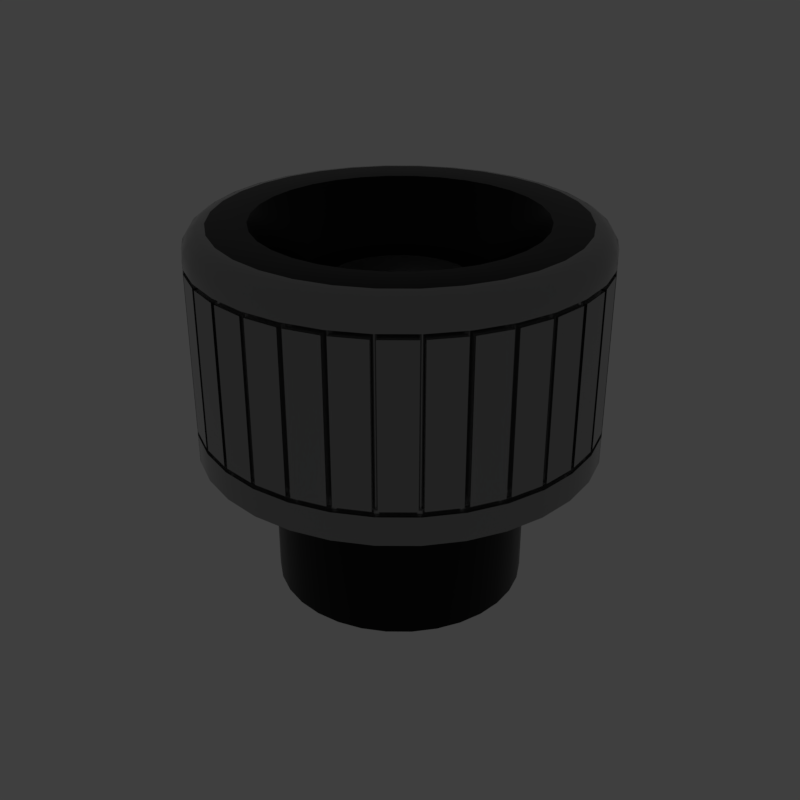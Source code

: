 # Source: knotched_circle.blend  (saved by Blender 2.79.6; exported with 4.5.12 LTS)
import bpy
from mathutils import Matrix  # noqa: F401  (used for matrix-valued properties, if any)

bpy.ops.wm.read_factory_settings(use_empty=True)
scene = bpy.context.scene
scene.name = 'main'

# ---- collections
col_collection_1 = bpy.data.collections.new('Collection 1'); scene.collection.children.link(col_collection_1)

# ---- materials (node trees are filled in below, after node groups)
mat_prox_alum_027 = bpy.data.materials.new('prox_alum.027')
mat_prox_alum_027.alpha_threshold = 0.0
mat_prox_alum_027.diffuse_color = (0.1933, 0.1933, 0.1933, 1.0)
mat_prox_alum_027.roughness = 0.5
mat_prox_kevlar_027 = bpy.data.materials.new('prox_kevlar.027')
mat_prox_kevlar_027.alpha_threshold = 0.0
mat_prox_kevlar_027.diffuse_color = (0.03737, 0.03737, 0.03737, 1.0)
mat_prox_kevlar_027.roughness = 0.5
mat_prox_easy_spec_027 = bpy.data.materials.new('prox_easy_spec.027')
mat_prox_easy_spec_027.alpha_threshold = 0.0
mat_prox_easy_spec_027.diffuse_color = (0.2791, 0.2791, 0.2791, 1.0)
mat_prox_easy_spec_027.roughness = 0.5
mat_prox_soap_025 = bpy.data.materials.new('prox_soap.025')
mat_prox_soap_025.alpha_threshold = 0.0
mat_prox_soap_025.diffuse_color = (0.8, 0.5447, 0.3018, 1.0)
mat_prox_soap_025.roughness = 0.5
mat_prox_emission_025 = bpy.data.materials.new('prox_emission.025')
mat_prox_emission_025.alpha_threshold = 0.0
mat_prox_emission_025.diffuse_color = (0.3973, 0.7023, 0.9681, 1.0)
mat_prox_emission_025.roughness = 0.5

# ---- node groups
ng_auto_smooth = bpy.data.node_groups.new('Auto Smooth', 'GeometryNodeTree')
_s = ng_auto_smooth.interface.new_socket(name='Geometry', in_out='OUTPUT', socket_type='NodeSocketGeometry')
_s = ng_auto_smooth.interface.new_socket(name='Geometry', in_out='INPUT', socket_type='NodeSocketGeometry')
_s = ng_auto_smooth.interface.new_socket(name='Angle', in_out='INPUT', socket_type='NodeSocketFloat')
_s.subtype = 'ANGLE'
_s.min_value = 0.0
_s.max_value = 3.142
ng_auto_smooth.is_modifier = True
_N = ng_auto_smooth.nodes; _L = ng_auto_smooth.links
n0 = _N.new('NodeGroupOutput'); n0.name = 'Group Output'; n0.location = (480, -100)
n1 = _N.new('NodeGroupInput'); n1.name = 'Group Input'; n1.location = (-420, -300)
n2 = _N.new('NodeGroupInput'); n2.name = 'Group Input.001'; n2.location = (-60, -100)
n3 = _N.new('GeometryNodeSetShadeSmooth'); n3.name = 'Set Shade Smooth'; n3.location = (120, -100)
n3.domain = 'EDGE'
n4 = _N.new('GeometryNodeSetShadeSmooth'); n4.name = 'Set Shade Smooth.001'; n4.location = (300, -100)
n5 = _N.new('GeometryNodeInputMeshEdgeAngle'); n5.name = 'Edge Angle'; n5.location = (-420, -220)
n6 = _N.new('GeometryNodeInputEdgeSmooth'); n6.name = 'Is Edge Smooth'; n6.location = (-60, -160)
n7 = _N.new('GeometryNodeInputShadeSmooth'); n7.name = 'Is Face Smooth'; n7.location = (-240, -340)
n8 = _N.new('FunctionNodeBooleanMath'); n8.name = 'Boolean Math'; n8.location = (-60, -220)
n9 = _N.new('FunctionNodeCompare'); n9.name = 'Compare'; n9.location = (-240, -180)
n9.operation = 'LESS_EQUAL'
_L.new(n5.outputs[0], n9.inputs[0])
_L.new(n4.outputs[0], n0.inputs[0])
_L.new(n1.outputs[1], n9.inputs[1])
_L.new(n9.outputs[0], n8.inputs[0])
_L.new(n7.outputs[0], n8.inputs[1])
_L.new(n2.outputs[0], n3.inputs[0])
_L.new(n6.outputs[0], n3.inputs[1])
_L.new(n3.outputs[0], n4.inputs[0])
_L.new(n8.outputs[0], n3.inputs[2])
n0.is_active_output = True

# ---- material node trees
mat_prox_alum_027.use_nodes = True; mat_prox_alum_027.node_tree.nodes.clear()
_N = mat_prox_alum_027.node_tree.nodes; _L = mat_prox_alum_027.node_tree.links
n0 = _N.new('ShaderNodeOutputMaterial'); n0.name = 'Material Output'; n0.location = (300, 300)
n1 = _N.new('ShaderNodeBsdfPrincipled'); n1.name = 'Principled BSDF'; n1.location = (10, 300)
n1.width = 150
n1.subsurface_method = 'BURLEY'
n1.inputs[0].default_value = (0.3217, 0.3217, 0.3217, 1.0)
n1.inputs[1].default_value = 1.0
n1.inputs[2].default_value = 0.1633
n1.inputs[3].default_value = 1.45
n1.inputs[9].default_value = (1.0, 1.0, 1.0)
n1.inputs[13].default_value = 0.119
n1.inputs[15].default_value = 0.7959
n1.inputs[16].default_value = 0.8299
n1.inputs[24].default_value = 0.1605
_L.new(n1.outputs[0], n0.inputs[0])
n0.is_active_output = True
mat_prox_kevlar_027.use_nodes = True; mat_prox_kevlar_027.node_tree.nodes.clear()
_N = mat_prox_kevlar_027.node_tree.nodes; _L = mat_prox_kevlar_027.node_tree.links
n0 = _N.new('ShaderNodeOutputMaterial'); n0.name = 'Material Output'; n0.location = (300, 300)
n1 = _N.new('ShaderNodeBsdfPrincipled'); n1.name = 'Principled BSDF'; n1.location = (10, 300)
n1.width = 150
n1.subsurface_method = 'BURLEY'
n1.inputs[0].default_value = (0.0, 0.0, 0.0, 1.0)
n1.inputs[2].default_value = 0.3401
n1.inputs[3].default_value = 1.45
n1.inputs[9].default_value = (1.0, 1.0, 1.0)
n1.inputs[13].default_value = 0.2143
_L.new(n1.outputs[0], n0.inputs[0])
n0.is_active_output = True
mat_prox_easy_spec_027.use_nodes = True; mat_prox_easy_spec_027.node_tree.nodes.clear()
_N = mat_prox_easy_spec_027.node_tree.nodes; _L = mat_prox_easy_spec_027.node_tree.links
n0 = _N.new('ShaderNodeOutputMaterial'); n0.name = 'Material Output'; n0.location = (300, 300)
n1 = _N.new('ShaderNodeBsdfPrincipled'); n1.name = 'Principled BSDF'; n1.location = (10, 300)
n1.width = 150
n1.subsurface_method = 'BURLEY'
n1.inputs[0].default_value = (0.1372, 0.1372, 0.1372, 1.0)
n1.inputs[2].default_value = 0.2245
n1.inputs[3].default_value = 1.45
n1.inputs[9].default_value = (1.0, 1.0, 1.0)
n1.inputs[13].default_value = 0.09864
n1.inputs[19].default_value = 0.25
_L.new(n1.outputs[0], n0.inputs[0])
n0.is_active_output = True
mat_prox_soap_025.use_nodes = True; mat_prox_soap_025.node_tree.nodes.clear()
_N = mat_prox_soap_025.node_tree.nodes; _L = mat_prox_soap_025.node_tree.links
n0 = _N.new('ShaderNodeOutputMaterial'); n0.name = 'Material Output'; n0.location = (300, 300)
n1 = _N.new('ShaderNodeLayerWeight'); n1.name = 'Layer Weight'; n1.location = (-554, 262)
n2 = _N.new('ShaderNodeValToRGB'); n2.name = 'ColorRamp'; n2.location = (-400, 254)
n2.color_ramp.interpolation = 'B_SPLINE'
while len(n2.color_ramp.elements) > 1: n2.color_ramp.elements.remove(n2.color_ramp.elements[-1])
n2.color_ramp.elements[0].position = 0.0; n2.color_ramp.elements[0].color = (1.0, 0.0, 0.2363, 1.0)
_e = n2.color_ramp.elements.new(0.1477); _e.color = (0.0, 0.1135, 0.6103, 1.0)
_e = n2.color_ramp.elements.new(0.2773); _e.color = (0.2081, 0.332, 0.6265, 1.0)
_e = n2.color_ramp.elements.new(0.5); _e.color = (0.5089, 0.1741, 0.6181, 1.0)
_e = n2.color_ramp.elements.new(0.6818); _e.color = (0.7544, 0.04821, 0.0, 1.0)
_e = n2.color_ramp.elements.new(0.8511); _e.color = (0.336, 0.5043, 0.1917, 1.0)
_e = n2.color_ramp.elements.new(1.0); _e.color = (0.01772, 0.3483, 1.0, 1.0)
n3 = _N.new('ShaderNodeMix'); n3.name = 'Mix'; n3.location = (-80, 218)
n3.data_type = 'RGBA'
n3.inputs[0].default_value = 0.7909
n4 = _N.new('ShaderNodeBsdfPrincipled'); n4.name = 'Principled BSDF.001'; n4.location = (140, 300)
n4.width = 150
n4.subsurface_method = 'BURLEY'
n4.inputs[2].default_value = 0.0
n4.inputs[3].default_value = 1.45
n4.inputs[9].default_value = (1.0, 1.0, 1.0)
n4.inputs[18].default_value = 1.0
n4.inputs[19].default_value = 0.25
_L.new(n1.outputs[1], n2.inputs[0])
_L.new(n2.outputs[0], n3.inputs[6])
_L.new(n3.outputs[2], n4.inputs[0])
_L.new(n4.outputs[0], n0.inputs[0])
n0.is_active_output = True
mat_prox_emission_025.use_nodes = True; mat_prox_emission_025.node_tree.nodes.clear()
_N = mat_prox_emission_025.node_tree.nodes; _L = mat_prox_emission_025.node_tree.links
n0 = _N.new('ShaderNodeOutputMaterial'); n0.name = 'Material Output'; n0.location = (446, 300)
n1 = _N.new('ShaderNodeEmission'); n1.name = 'Emission'; n1.location = (156, 300)
n1.inputs[1].default_value = 4.0
n2 = _N.new('ShaderNodeLayerWeight'); n2.name = 'Layer Weight'; n2.location = (-631, 360)
n3 = _N.new('ShaderNodeValToRGB'); n3.name = 'ColorRamp'; n3.location = (-450, 370)
n3.color_ramp.interpolation = 'B_SPLINE'
while len(n3.color_ramp.elements) > 1: n3.color_ramp.elements.remove(n3.color_ramp.elements[-1])
n3.color_ramp.elements[0].position = 0.1864; n3.color_ramp.elements[0].color = (1.0, 0.02556, 0.0, 1.0)
_e = n3.color_ramp.elements.new(0.8045); _e.color = (1.0, 0.2244, 0.007333, 1.0)
_e = n3.color_ramp.elements.new(0.9909); _e.color = (1.0, 1.0, 1.0, 1.0)
n4 = _N.new('ShaderNodeMix'); n4.name = 'Mix'; n4.location = (-92, 333)
n4.data_type = 'RGBA'
n4.blend_type = 'COLOR'
n4.inputs[0].default_value = 0.8273
_L.new(n2.outputs[1], n3.inputs[0])
_L.new(n1.outputs[0], n0.inputs[0])
_L.new(n4.outputs[2], n1.inputs[0])
_L.new(n3.outputs[0], n4.inputs[7])
n0.is_active_output = True

# ---- world
world_world = bpy.data.worlds.new('World'); scene.world = world_world
world_world.use_nodes = True; world_world.node_tree.nodes.clear()
_N = world_world.node_tree.nodes; _L = world_world.node_tree.links
n0 = _N.new('ShaderNodeOutputWorld'); n0.name = 'World Output'; n0.location = (300, 300)
n1 = _N.new('ShaderNodeBackground'); n1.name = 'Background'; n1.location = (10, 300)
n1.inputs[0].default_value = (0.05, 0.05, 0.05, 1.0)
_L.new(n1.outputs[0], n0.inputs[0])
n0.is_active_output = True
world_world.use_sun_shadow = False
world_world.sun_shadow_jitter_overblur = 0.0

# ---- meshes
me_knotched_circle = bpy.data.meshes.new('knotched_circle')
me_knotched_circle.from_pydata([(0.0, 0.327, 0.0), (-0.0638, 0.3207, 0.0), (-0.1251, 0.3021, 0.0), (-0.1817, 0.2719, 0.0), (-0.2312, 0.2312, 0.0), (-0.2719, 0.1817, 0.0), (-0.3021, 0.1251, 0.0), (-0.3207, 0.0638, 0.0), (-0.327, 2.469e-08, 0.0), (-0.3207, -0.0638, 0.0), (-0.3021, -0.1251, 0.0), (-0.2719, -0.1817, 0.0), (-0.2312, -0.2312, 0.0), (-0.1817, -0.2719, 0.0), (-0.1251, -0.3021, 0.0), (-0.0638, -0.3207, 0.0), (1.066e-07, -0.327, 0.0), (0.0638, -0.3207, 0.0), (0.1251, -0.3021, 0.0), (0.1817, -0.2719, 0.0), (0.2312, -0.2312, 0.0), (0.2719, -0.1817, 0.0), (0.3021, -0.1251, 0.0), (0.3207, -0.0638, 0.0), (0.327, 3.158e-07, 0.0), (0.3207, 0.0638, 0.0), (0.3021, 0.1251, 0.0), (0.2719, 0.1817, 0.0), (0.2312, 0.2312, 0.0), (0.1817, 0.2719, 0.0), (0.1251, 0.3021, 0.0), (0.0638, 0.3207, 0.0), (-1.174e-08, 0.2281, 0.3663), (-0.04451, 0.2237, 0.3663), (-0.0873, 0.2108, 0.3663), (-0.1267, 0.1897, 0.3663), (-0.1613, 0.1613, 0.3663), (-0.1897, 0.1267, 0.3663), (-0.2108, 0.0873, 0.3663), (-0.2237, 0.04451, 0.3663), (-0.2281, 4.54e-08, 0.3663), (-0.2237, -0.04451, 0.3663), (-0.2108, -0.0873, 0.3663), (-0.1897, -0.1267, 0.3663), (-0.1613, -0.1613, 0.3663), (-0.1267, -0.1897, 0.3663), (-0.0873, -0.2108, 0.3663), (-0.04451, -0.2237, 0.3663), (6.259e-08, -0.2281, 0.3663), (0.04451, -0.2237, 0.3663), (0.0873, -0.2108, 0.3663), (0.1267, -0.1897, 0.3663), (0.1613, -0.1613, 0.3663), (0.1897, -0.1267, 0.3663), (0.2108, -0.0873, 0.3663), (0.2237, -0.04451, 0.3663), (0.2281, 2.485e-07, 0.3663), (0.2237, 0.04451, 0.3663), (0.2108, 0.0873, 0.3663), (0.1897, 0.1267, 0.3663), (0.1613, 0.1613, 0.3663), (0.1267, 0.1897, 0.3663), (0.0873, 0.2108, 0.3663), (0.04451, 0.2237, 0.3663), (-1.424e-08, 0.2071, 0.0), (-0.0404, 0.2031, 0.0), (-0.07924, 0.1913, 0.0), (-0.115, 0.1722, 0.0), (-0.1464, 0.1464, 0.0), (-0.1722, 0.115, 0.0), (-0.1913, 0.07924, 0.0), (-0.2031, 0.0404, 0.0), (-0.2071, 4.981e-08, 0.0), (-0.2031, -0.0404, 0.0), (-0.1913, -0.07924, 0.0), (-0.1722, -0.115, 0.0), (-0.1464, -0.1464, 0.0), (-0.115, -0.1722, 0.0), (-0.07924, -0.1913, 0.0), (-0.0404, -0.2031, 0.0), (5.323e-08, -0.2071, 0.0), (0.0404, -0.2031, 0.0), (0.07924, -0.1913, 0.0), (0.115, -0.1722, 0.0), (0.1464, -0.1464, 0.0), (0.1722, -0.115, 0.0), (0.1913, -0.07924, 0.0), (0.2031, -0.0404, 0.0), (0.2071, 2.341e-07, 0.0), (0.2031, 0.0404, 0.0), (0.1913, 0.07924, 0.0), (0.1722, 0.115, 0.0), (0.1464, 0.1464, 0.0), (0.115, 0.1722, 0.0), (0.07924, 0.1913, 0.0), (0.0404, 0.2031, 0.0), (-1.424e-08, 0.2071, -0.2457), (-0.0404, 0.2031, -0.2457), (-0.07924, 0.1913, -0.2457), (-0.115, 0.1722, -0.2457), (-0.1464, 0.1464, -0.2457), (-0.1722, 0.115, -0.2457), (-0.1913, 0.07924, -0.2457), (-0.2031, 0.0404, -0.2457), (-0.2071, 4.981e-08, -0.2457), (-0.2031, -0.0404, -0.2457), (-0.1913, -0.07924, -0.2457), (-0.1722, -0.115, -0.2457), (-0.1464, -0.1464, -0.2457), (-0.115, -0.1722, -0.2457), (-0.07924, -0.1913, -0.2457), (-0.0404, -0.2031, -0.2457), (5.323e-08, -0.2071, -0.2457), (0.0404, -0.2031, -0.2457), (0.07924, -0.1913, -0.2457), (0.115, -0.1722, -0.2457), (0.1464, -0.1464, -0.2457), (0.1722, -0.115, -0.2457), (0.1913, -0.07924, -0.2457), (0.2031, -0.0404, -0.2457), (0.2071, 2.341e-07, -0.2457), (0.2031, 0.0404, -0.2457), (0.1913, 0.07924, -0.2457), (0.1722, 0.115, -0.2457), (0.1464, 0.1464, -0.2457), (0.115, 0.1722, -0.2457), (0.07924, 0.1913, -0.2457), (0.0404, 0.2031, -0.2457), (-1.749e-08, 0.1714, 0.2657), (-0.03344, 0.1681, 0.2657), (-0.0656, 0.1584, 0.2657), (-0.09524, 0.1425, 0.2657), (-0.1212, 0.1212, 0.2657), (-0.1425, 0.09524, 0.2657), (-0.1584, 0.0656, 0.2657), (-0.1681, 0.03344, 0.2657), (-0.1714, 6.001e-08, 0.2657), (-0.1681, -0.03344, 0.2657), (-0.1584, -0.0656, 0.2657), (-0.1425, -0.09524, 0.2657), (-0.1212, -0.1212, 0.2657), (-0.09524, -0.1425, 0.2657), (-0.0656, -0.1584, 0.2657), (-0.03344, -0.1681, 0.2657), (3.837e-08, -0.1714, 0.2657), (0.03344, -0.1681, 0.2657), (0.0656, -0.1584, 0.2657), (0.09524, -0.1425, 0.2657), (0.1212, -0.1212, 0.2657), (0.1425, -0.09524, 0.2657), (0.1584, -0.0656, 0.2657), (0.1681, -0.03344, 0.2657), (0.1714, 2.126e-07, 0.2657), (0.1681, 0.03344, 0.2657), (0.1584, 0.0656, 0.2657), (0.1425, 0.09524, 0.2657), (0.1212, 0.1212, 0.2657), (0.09524, 0.1425, 0.2657), (0.0656, 0.1584, 0.2657), (0.03344, 0.1681, 0.2657), (-2.094e-08, 0.1179, 0.2657), (-0.02301, 0.1157, 0.2657), (-0.04514, 0.109, 0.2657), (-0.06553, 0.09807, 0.2657), (-0.0834, 0.0834, 0.2657), (-0.09807, 0.06553, 0.2657), (-0.109, 0.04514, 0.2657), (-0.1157, 0.02301, 0.2657), (-0.1179, 7.34e-08, 0.2657), (-0.1157, -0.02301, 0.2657), (-0.109, -0.04514, 0.2657), (-0.09807, -0.06553, 0.2657), (-0.0834, -0.0834, 0.2657), (-0.06553, -0.09807, 0.2657), (-0.04514, -0.109, 0.2657), (-0.02301, -0.1157, 0.2657), (1.749e-08, -0.1179, 0.2657), (0.02301, -0.1157, 0.2657), (0.04514, -0.109, 0.2657), (0.06553, -0.09807, 0.2657), (0.0834, -0.0834, 0.2657), (0.09807, -0.06553, 0.2657), (0.109, -0.04514, 0.2657), (0.1157, -0.02301, 0.2657), (0.1179, 1.784e-07, 0.2657), (0.1157, 0.02301, 0.2657), (0.109, 0.04514, 0.2657), (0.09807, 0.06553, 0.2657), (0.0834, 0.0834, 0.2657), (0.06553, 0.09807, 0.2657), (0.04514, 0.109, 0.2657), (0.02301, 0.1157, 0.2657), (-0.02243, 0.1077, 0.2657), (-0.04374, 0.09306, 0.2657), (-0.06312, 0.07472, 0.2657), (-0.07981, 0.05333, 0.2657), (-0.09318, 0.02972, 0.2657), (-0.1027, 0.004802, 0.2657), (-0.108, -0.02047, 0.2657), (0.002069, 0.1016, 0.2657), (-0.01865, 0.08339, 0.2657), (-0.03836, 0.06179, 0.2657), (-0.05629, 0.03761, 0.2657), (-0.07176, 0.01179, 0.2657), (-0.08418, -0.01468, 0.2657), (-0.09306, -0.04079, 0.2657), (0.02713, 0.09118, 0.2657), (0.008278, 0.06976, 0.2657), (-0.01071, 0.04554, 0.2657), (-0.02909, 0.01944, 0.2657), (-0.04617, -0.007535, 0.2657), (-0.06128, -0.03434, 0.2657), (-0.07386, -0.05996, 0.2657), (0.05148, 0.07705, 0.2657), (0.03546, 0.05307, 0.2657), (0.01808, 0.02706, 0.2657), (-5.847e-08, 1.035e-07, 0.2657), (-0.01808, -0.02706, 0.2657), (-0.03546, -0.05307, 0.2657), (-0.05148, -0.07705, 0.2657), (0.07386, 0.05996, 0.2657), (0.06128, 0.03434, 0.2657), (0.04617, 0.007535, 0.2657), (0.02909, -0.01944, 0.2657), (0.01071, -0.04554, 0.2657), (-0.008278, -0.06976, 0.2657), (-0.02713, -0.09118, 0.2657), (0.09306, 0.04079, 0.2657), (0.08418, 0.01468, 0.2657), (0.07176, -0.01179, 0.2657), (0.05629, -0.03761, 0.2657), (0.03836, -0.06179, 0.2657), (0.01865, -0.08339, 0.2657), (-0.002069, -0.1016, 0.2657), (0.108, 0.02047, 0.2657), (0.1027, -0.004802, 0.2657), (0.09318, -0.02972, 0.2657), (0.07981, -0.05333, 0.2657), (0.06312, -0.07472, 0.2657), (0.04374, -0.09306, 0.2657), (0.02243, -0.1077, 0.2657), (-0.3001, 0.1288, 0.3113), (-0.3021, 0.1251, 0.3197), (-0.2692, 0.1849, 0.3113), (-0.2719, 0.1817, 0.3197), (-0.2739, 0.178, 0.3113), (-0.2719, 0.1817, 0.04654), (-0.2692, 0.1849, 0.05494), (-0.2739, 0.178, 0.05494), (0.1849, -0.2692, 0.05494), (0.1817, -0.2719, 0.04654), (0.178, -0.2739, 0.05494), (0.1849, -0.2692, 0.3113), (0.178, -0.2739, 0.3113), (0.1817, -0.2719, 0.3197), (0.1211, -0.3033, 0.3113), (0.1251, -0.3021, 0.3197), (0.1288, -0.3001, 0.3113), (0.1251, -0.3021, 0.04654), (0.1211, -0.3033, 0.05494), (0.1288, -0.3001, 0.05494), (-0.004181, 0.3266, 0.05494), (0.0, 0.327, 0.04654), (0.004181, 0.3266, 0.05494), (-0.004181, 0.3266, 0.3113), (0.004181, 0.3266, 0.3113), (0.0, 0.327, 0.3197), (0.06782, 0.3195, 0.3113), (0.0638, 0.3207, 0.3197), (0.05961, 0.3211, 0.3113), (0.0638, 0.3207, 0.04654), (0.06782, 0.3195, 0.05494), (0.05961, 0.3211, 0.05494), (-0.3033, 0.1211, 0.3113), (-0.3001, 0.1288, 0.05494), (-0.3021, 0.1251, 0.04654), (-0.3033, 0.1211, 0.05494), (0.2312, -0.2312, 0.3197), (0.228, -0.2339, 0.3113), (0.2339, -0.228, 0.3113), (0.228, -0.2339, 0.05494), (0.2312, -0.2312, 0.04654), (0.2339, -0.228, 0.05494), (-0.3207, 0.0638, 0.3197), (-0.3195, 0.06782, 0.3113), (-0.3211, 0.05962, 0.3113), (-0.3195, 0.06782, 0.05494), (-0.3207, 0.0638, 0.04654), (-0.3211, 0.05962, 0.05494), (0.2719, -0.1817, 0.3197), (0.2692, -0.1849, 0.3113), (0.2739, -0.178, 0.3113), (0.2692, -0.1849, 0.05494), (0.2719, -0.1817, 0.04654), (0.2739, -0.178, 0.05494), (-0.327, 2.469e-08, 0.3197), (-0.3266, 0.004181, 0.3113), (-0.3266, -0.004181, 0.3113), (-0.3266, 0.004181, 0.05494), (-0.327, 2.469e-08, 0.04654), (-0.3266, -0.004181, 0.05494), (0.3021, -0.1251, 0.3197), (0.3001, -0.1288, 0.3113), (0.3033, -0.1211, 0.3113), (0.3001, -0.1288, 0.05494), (0.3021, -0.1251, 0.04654), (0.3033, -0.1211, 0.05494), (-0.3207, -0.0638, 0.3197), (-0.3211, -0.05962, 0.3113), (-0.3195, -0.06782, 0.3113), (-0.3211, -0.05962, 0.05494), (-0.3207, -0.0638, 0.04654), (-0.3195, -0.06782, 0.05494), (0.3207, -0.0638, 0.3197), (0.3195, -0.06782, 0.3113), (0.3211, -0.05962, 0.3113), (0.3195, -0.06782, 0.05494), (0.3207, -0.0638, 0.04654), (0.3211, -0.05962, 0.05494), (-0.3021, -0.1251, 0.3197), (-0.3033, -0.1211, 0.3113), (-0.3001, -0.1288, 0.3113), (-0.3033, -0.1211, 0.05494), (-0.3021, -0.1251, 0.04654), (-0.3001, -0.1288, 0.05494), (0.327, 3.158e-07, 0.3197), (0.3266, -0.00418, 0.3113), (0.3266, 0.004181, 0.3113), (0.3266, -0.00418, 0.05494), (0.327, 3.158e-07, 0.04654), (0.3266, 0.004181, 0.05494), (-0.2719, -0.1817, 0.3197), (-0.2739, -0.178, 0.3113), (-0.2692, -0.1849, 0.3113), (-0.2739, -0.178, 0.05494), (-0.2719, -0.1817, 0.04654), (-0.2692, -0.1849, 0.05494), (0.3207, 0.0638, 0.3197), (0.3211, 0.05962, 0.3113), (0.3195, 0.06782, 0.3113), (0.3211, 0.05962, 0.05494), (0.3207, 0.0638, 0.04654), (0.3195, 0.06782, 0.05494), (-0.2312, -0.2312, 0.3197), (-0.2339, -0.228, 0.3113), (-0.228, -0.2339, 0.3113), (-0.2339, -0.228, 0.05494), (-0.2312, -0.2312, 0.04654), (-0.228, -0.2339, 0.05494), (0.3021, 0.1251, 0.3197), (0.3033, 0.1211, 0.3113), (0.3001, 0.1288, 0.3113), (0.3033, 0.1211, 0.05494), (0.3021, 0.1251, 0.04654), (0.3001, 0.1288, 0.05494), (-0.1817, -0.2719, 0.3197), (-0.1849, -0.2692, 0.3113), (-0.178, -0.2739, 0.3113), (-0.1849, -0.2692, 0.05494), (-0.1817, -0.2719, 0.04654), (-0.178, -0.2739, 0.05494), (0.2719, 0.1817, 0.3197), (0.2739, 0.178, 0.3113), (0.2692, 0.1849, 0.3113), (0.2739, 0.178, 0.05494), (0.2719, 0.1817, 0.04654), (0.2692, 0.1849, 0.05494), (-0.1251, -0.3021, 0.3197), (-0.1288, -0.3001, 0.3113), (-0.1211, -0.3033, 0.3113), (-0.1288, -0.3001, 0.05494), (-0.1251, -0.3021, 0.04654), (-0.1211, -0.3033, 0.05494), (-0.0638, 0.3207, 0.3197), (-0.05962, 0.3211, 0.3113), (-0.06782, 0.3195, 0.3113), (-0.05962, 0.3211, 0.05494), (-0.0638, 0.3207, 0.04654), (-0.06782, 0.3195, 0.05494), (0.2312, 0.2312, 0.3197), (0.2339, 0.228, 0.3113), (0.228, 0.2339, 0.3113), (0.2339, 0.228, 0.05494), (0.2312, 0.2312, 0.04654), (0.228, 0.2339, 0.05494), (-0.0638, -0.3207, 0.3197), (-0.06782, -0.3195, 0.3113), (-0.05962, -0.3211, 0.3113), (-0.06782, -0.3195, 0.05494), (-0.0638, -0.3207, 0.04654), (-0.05962, -0.3211, 0.05494), (-0.1251, 0.3021, 0.3197), (-0.1211, 0.3033, 0.3113), (-0.1288, 0.3001, 0.3113), (-0.1211, 0.3033, 0.05494), (-0.1251, 0.3021, 0.04654), (-0.1288, 0.3001, 0.05494), (0.1817, 0.2719, 0.3197), (0.1849, 0.2692, 0.3113), (0.178, 0.2739, 0.3113), (0.1849, 0.2692, 0.05494), (0.1817, 0.2719, 0.04654), (0.178, 0.2739, 0.05494), (1.066e-07, -0.327, 0.3197), (-0.00418, -0.3266, 0.3113), (0.004181, -0.3266, 0.3113), (-0.00418, -0.3266, 0.05494), (1.066e-07, -0.327, 0.04654), (0.004181, -0.3266, 0.05494), (-0.1817, 0.2719, 0.3197), (-0.178, 0.2739, 0.3113), (-0.1849, 0.2692, 0.3113), (-0.178, 0.2739, 0.05494), (-0.1817, 0.2719, 0.04654), (-0.1849, 0.2692, 0.05494), (0.1251, 0.3021, 0.3197), (0.1288, 0.3001, 0.3113), (0.1211, 0.3033, 0.3113), (0.1288, 0.3001, 0.05494), (0.1251, 0.3021, 0.04654), (0.1211, 0.3033, 0.05494), (0.0638, -0.3207, 0.3197), (0.05962, -0.3211, 0.3113), (0.06782, -0.3195, 0.3113), (0.05962, -0.3211, 0.05494), (0.0638, -0.3207, 0.04654), (0.06782, -0.3195, 0.05494), (-0.2312, 0.2312, 0.3197), (-0.228, 0.2339, 0.3113), (-0.2339, 0.228, 0.3113), (-0.228, 0.2339, 0.05494), (-0.2312, 0.2312, 0.04654), (-0.2339, 0.228, 0.05494), (-0.2652, -0.1727, 0.05483), (-0.2612, -0.1736, 0.0519), (0.0654, 0.3096, 0.05483), (0.06192, 0.3075, 0.0519), (0.06046, 0.3078, 0.0519), (0.05805, 0.3111, 0.05483), (0.05805, 0.3111, 0.3114), (0.06045, 0.3078, 0.3144), (0.06193, 0.3075, 0.3144), (0.0654, 0.3096, 0.3114), (0.06121, 0.3077, 0.317), (0.0618, 0.3107, 0.3199), (-0.0007446, 0.3136, 0.3144), (-0.003748, 0.3164, 0.3114), (0.0007559, 0.3136, 0.3144), (0.003748, 0.3164, 0.3114), (-0.0007559, 0.3136, 0.0519), (-0.003748, 0.3164, 0.05483), (3.622e-09, 0.3138, 0.04924), (2.948e-09, 0.3168, 0.0464), (0.1212, -0.2927, 0.0464), (0.1201, -0.2899, 0.04921), (0.1176, -0.2938, 0.05483), (0.1193, -0.29, 0.0519), (0.1193, -0.2901, 0.3144), (0.1176, -0.2938, 0.3114), (0.1201, -0.2899, 0.317), (0.1212, -0.2927, 0.3199), (0.1749, -0.2604, 0.3144), (0.1789, -0.261, 0.3114), (0.1736, -0.2612, 0.3144), (0.1727, -0.2652, 0.3114), (0.1749, -0.2604, 0.0519), (0.1789, -0.261, 0.05483), (0.1743, -0.2609, 0.04921), (0.176, -0.2634, 0.0464), (-0.2634, 0.176, 0.0464), (-0.2609, 0.1743, 0.04924), (-0.261, 0.1789, 0.05483), (-0.2604, 0.1749, 0.0519), (-0.2604, 0.1749, 0.3144), (-0.261, 0.1789, 0.3114), (-0.2609, 0.1743, 0.317), (-0.2634, 0.176, 0.3199), (-0.29, 0.1193, 0.3144), (-0.2938, 0.1176, 0.3114), (-0.2895, 0.1207, 0.3144), (-0.2909, 0.1245, 0.3114), (-0.2901, 0.1193, 0.0519), (-0.2938, 0.1176, 0.05483), (-0.2899, 0.1201, 0.04924), (-0.2927, 0.1212, 0.0464), (0.2223, -0.2212, 0.3144), (0.2264, -0.2211, 0.3114), (0.2212, -0.2223, 0.3144), (0.2211, -0.2264, 0.3114), (0.2223, -0.2212, 0.0519), (0.2264, -0.2211, 0.05483), (0.2219, -0.2219, 0.04921), (0.224, -0.224, 0.0464), (-0.3078, 0.06046, 0.3144), (-0.3111, 0.05805, 0.3114), (-0.3075, 0.06192, 0.3144), (-0.3096, 0.0654, 0.3114), (-0.3078, 0.06045, 0.0519), (-0.3111, 0.05805, 0.05483), (-0.3077, 0.06121, 0.04924), (-0.3107, 0.0618, 0.0464), (0.2612, -0.1736, 0.3144), (0.2652, -0.1727, 0.3114), (0.2604, -0.1749, 0.3144), (0.261, -0.1789, 0.3114), (0.2612, -0.1736, 0.0519), (0.2652, -0.1727, 0.05483), (0.2609, -0.1743, 0.04921), (0.2634, -0.176, 0.0464), (-0.3136, -0.0007446, 0.3144), (-0.3164, -0.003748, 0.3114), (-0.3136, 0.0007447, 0.3144), (-0.3164, 0.003749, 0.3114), (-0.3136, -0.0007559, 0.0519), (-0.3164, -0.003748, 0.05483), (-0.3138, 1.223e-07, 0.04924), (-0.3168, 2.349e-08, 0.0464), (0.29, -0.1193, 0.3144), (0.2938, -0.1176, 0.3114), (0.2895, -0.1207, 0.3144), (0.2909, -0.1245, 0.3114), (0.2901, -0.1193, 0.0519), (0.2938, -0.1176, 0.05483), (0.2899, -0.1201, 0.04922), (0.2927, -0.1212, 0.0464), (-0.3075, -0.06192, 0.3144), (-0.3096, -0.0654, 0.3114), (-0.3078, -0.06046, 0.3144), (-0.3111, -0.05805, 0.3114), (-0.3075, -0.06193, 0.0519), (-0.3096, -0.0654, 0.05483), (-0.3077, -0.06121, 0.04924), (-0.3107, -0.0618, 0.0464), (0.3078, -0.06046, 0.3144), (0.3111, -0.05805, 0.3114), (0.3075, -0.06192, 0.3144), (0.3096, -0.0654, 0.3114), (0.3078, -0.06045, 0.0519), (0.3111, -0.05805, 0.05483), (0.3077, -0.06121, 0.04922), (0.3107, -0.0618, 0.0464), (-0.2938, -0.1176, 0.05483), (-0.2901, -0.1193, 0.05189), (-0.2895, -0.1207, 0.05189), (-0.2909, -0.1245, 0.05483), (0.3168, 3.086e-07, 0.3199), (0.3138, 4.063e-07, 0.317), (0.3136, 0.0007449, 0.3144), (0.3164, 0.003749, 0.3114), (0.3138, 5.064e-07, 0.04922), (0.3168, 3.086e-07, 0.0464), (0.3164, -0.003748, 0.05483), (0.3136, -0.0007556, 0.05189), (-0.2612, -0.1736, 0.3144), (-0.2652, -0.1727, 0.3114), (-0.2634, -0.176, 0.3199), (-0.2609, -0.1743, 0.317), (-0.2604, -0.1749, 0.0519), (-0.261, -0.1789, 0.05483), (-0.2609, -0.1743, 0.04924), (-0.2634, -0.176, 0.0464), (-0.2604, -0.1749, 0.3144), (-0.261, -0.1789, 0.3114), (0.3136, 0.0007562, 0.0519), (0.3164, 0.003749, 0.05483), (-0.2899, -0.1201, 0.04924), (-0.2927, -0.1212, 0.0464), (-0.29, -0.1193, 0.3144), (-0.2938, -0.1176, 0.3114), (-0.2895, -0.1207, 0.3144), (-0.2909, -0.1245, 0.3114), (0.3096, -0.0654, 0.05483), (0.3075, -0.06193, 0.05189), (0.3107, -0.0618, 0.3199), (0.3077, -0.06121, 0.317), (-0.3111, -0.05805, 0.05483), (-0.3078, -0.06045, 0.05189), (-0.3107, -0.0618, 0.3199), (-0.3077, -0.06121, 0.317), (0.2909, -0.1245, 0.05483), (0.2895, -0.1207, 0.05189), (0.2927, -0.1212, 0.3199), (0.2899, -0.1201, 0.317), (-0.3164, 0.003749, 0.05483), (-0.3136, 0.0007559, 0.05189), (-0.3168, 2.354e-08, 0.3199), (-0.3138, 2.23e-07, 0.317), (0.261, -0.1789, 0.05483), (0.2604, -0.1749, 0.05189), (0.2634, -0.176, 0.3199), (0.2609, -0.1743, 0.317), (-0.3096, 0.0654, 0.05483), (-0.3075, 0.06193, 0.05189), (-0.3107, 0.0618, 0.3199), (-0.3077, 0.06121, 0.317), (0.2211, -0.2264, 0.05483), (0.2212, -0.2223, 0.05189), (0.224, -0.224, 0.3199), (0.2219, -0.2219, 0.317), (-0.2909, 0.1245, 0.05483), (-0.2895, 0.1207, 0.0519), (-0.2927, 0.1212, 0.3199), (-0.2899, 0.1201, 0.317), (-0.2652, 0.1727, 0.3114), (-0.2612, 0.1736, 0.3144), (-0.2612, 0.1736, 0.05189), (-0.2652, 0.1727, 0.05483), (0.1727, -0.2652, 0.05483), (0.1736, -0.2612, 0.0519), (0.176, -0.2634, 0.3199), (0.1743, -0.2609, 0.317), (0.1245, -0.2909, 0.3114), (0.1207, -0.2895, 0.3144), (0.1207, -0.2895, 0.05189), (0.1245, -0.2909, 0.05483), (0.003748, 0.3164, 0.05483), (0.0007446, 0.3136, 0.05189), (2.948e-09, 0.3168, 0.3199), (3.511e-09, 0.3138, 0.317), (0.0618, 0.3107, 0.0464), (0.06121, 0.3077, 0.04924), (-0.2927, -0.1212, 0.3199), (-0.2899, -0.1201, 0.317), (0.3136, -0.0007443, 0.3144), (0.3164, -0.003748, 0.3114), (0.3075, 0.06192, 0.3144), (0.3096, 0.0654, 0.3114), (0.3107, 0.0618, 0.3199), (0.3077, 0.06121, 0.317), (0.3078, 0.06046, 0.3144), (0.3111, 0.05805, 0.3114), (0.3075, 0.06193, 0.0519), (0.3096, 0.0654, 0.05483), (0.3111, 0.05805, 0.05483), (0.3078, 0.06045, 0.05189), (0.3077, 0.06121, 0.04923), (0.3107, 0.0618, 0.0464), (-0.2212, -0.2223, 0.3144), (-0.2211, -0.2264, 0.3114), (-0.224, -0.224, 0.3199), (-0.2219, -0.2219, 0.3171), (-0.2223, -0.2212, 0.3144), (-0.2264, -0.2211, 0.3114), (-0.2212, -0.2223, 0.0519), (-0.2211, -0.2264, 0.05483), (-0.2264, -0.2211, 0.05483), (-0.2223, -0.2212, 0.05189), (-0.2219, -0.2219, 0.04924), (-0.224, -0.224, 0.0464), (0.2895, 0.1207, 0.3144), (0.2909, 0.1245, 0.3114), (0.2927, 0.1212, 0.3199), (0.2899, 0.1201, 0.317), (0.29, 0.1193, 0.3144), (0.2938, 0.1176, 0.3114), (0.2895, 0.1207, 0.0519), (0.2909, 0.1245, 0.05483), (0.2938, 0.1176, 0.05483), (0.2901, 0.1193, 0.05189), (0.2899, 0.1201, 0.04923), (0.2927, 0.1212, 0.0464), (-0.1736, -0.2612, 0.3144), (-0.1727, -0.2652, 0.3114), (-0.176, -0.2634, 0.3199), (-0.1743, -0.2609, 0.3171), (-0.1749, -0.2604, 0.3144), (-0.1789, -0.261, 0.3114), (-0.1736, -0.2612, 0.0519), (-0.1727, -0.2652, 0.05483), (-0.1789, -0.261, 0.05483), (-0.1749, -0.2604, 0.05189), (-0.1743, -0.2609, 0.04924), (-0.176, -0.2634, 0.0464), (0.2604, 0.1749, 0.3144), (0.261, 0.1789, 0.3114), (0.2634, 0.176, 0.3199), (0.2609, 0.1743, 0.317), (0.2612, 0.1736, 0.3144), (0.2652, 0.1727, 0.3114), (0.2604, 0.1749, 0.0519), (0.261, 0.1789, 0.05483), (0.2652, 0.1727, 0.05483), (0.2612, 0.1736, 0.05189), (0.2609, 0.1743, 0.04923), (0.2634, 0.176, 0.0464), (-0.1193, -0.29, 0.3144), (-0.1176, -0.2938, 0.3114), (-0.1212, -0.2927, 0.3199), (-0.1201, -0.2899, 0.3171), (-0.1207, -0.2895, 0.3144), (-0.1245, -0.2909, 0.3114), (-0.1193, -0.2901, 0.0519), (-0.1176, -0.2938, 0.05483), (-0.1245, -0.2909, 0.05483), (-0.1207, -0.2895, 0.05189), (-0.1201, -0.2899, 0.04924), (-0.1212, -0.2927, 0.0464), (-0.06192, 0.3075, 0.3144), (-0.0654, 0.3096, 0.3114), (-0.0618, 0.3107, 0.3199), (-0.06121, 0.3077, 0.317), (-0.06046, 0.3078, 0.3144), (-0.05805, 0.3111, 0.3114), (-0.06193, 0.3075, 0.0519), (-0.0654, 0.3096, 0.05483), (-0.05805, 0.3111, 0.05483), (-0.06045, 0.3078, 0.05189), (-0.06121, 0.3077, 0.04924), (-0.0618, 0.3107, 0.0464), (0.2212, 0.2223, 0.3144), (0.2211, 0.2264, 0.3114), (0.224, 0.224, 0.3199), (0.2219, 0.2219, 0.317), (0.2223, 0.2212, 0.3144), (0.2264, 0.2211, 0.3114), (0.2212, 0.2223, 0.0519), (0.2211, 0.2264, 0.05483), (0.2264, 0.2211, 0.05483), (0.2223, 0.2212, 0.05189), (0.2219, 0.2219, 0.04923), (0.224, 0.224, 0.0464), (-0.06046, -0.3078, 0.3144), (-0.05805, -0.3111, 0.3114), (-0.0618, -0.3107, 0.3199), (-0.06121, -0.3077, 0.3171), (-0.06192, -0.3075, 0.3144), (-0.0654, -0.3096, 0.3114), (-0.06045, -0.3078, 0.0519), (-0.05805, -0.3111, 0.05483), (-0.0654, -0.3096, 0.05483), (-0.06193, -0.3075, 0.05189), (-0.06121, -0.3077, 0.04924), (-0.0618, -0.3107, 0.0464), (-0.1207, 0.2895, 0.3144), (-0.1245, 0.2909, 0.3114), (-0.1212, 0.2927, 0.3199), (-0.1201, 0.2899, 0.317), (-0.1193, 0.29, 0.3144), (-0.1176, 0.2938, 0.3114), (-0.1207, 0.2895, 0.0519), (-0.1245, 0.2909, 0.05483), (-0.1176, 0.2938, 0.05483), (-0.1193, 0.2901, 0.05189), (-0.1201, 0.2899, 0.04924), (-0.1212, 0.2927, 0.0464), (0.1736, 0.2612, 0.3144), (0.1727, 0.2652, 0.3114), (0.176, 0.2634, 0.3199), (0.1743, 0.2609, 0.317), (0.1749, 0.2604, 0.3144), (0.1789, 0.261, 0.3114), (0.1736, 0.2612, 0.0519), (0.1727, 0.2652, 0.05483), (0.1789, 0.261, 0.05483), (0.1749, 0.2604, 0.05189), (0.1743, 0.2609, 0.04924), (0.176, 0.2634, 0.0464), (0.0007447, -0.3136, 0.3144), (0.003749, -0.3164, 0.3114), (1.042e-07, -0.3168, 0.3199), (2.027e-07, -0.3138, 0.317), (-0.0007445, -0.3136, 0.3144), (-0.003748, -0.3164, 0.3114), (0.000756, -0.3136, 0.0519), (0.003749, -0.3164, 0.05483), (-0.003748, -0.3164, 0.05483), (-0.0007558, -0.3136, 0.05189), (5.024e-07, -0.3138, 0.0492), (1.042e-07, -0.3168, 0.0464), (-0.1749, 0.2604, 0.3144), (-0.1789, 0.261, 0.3114), (-0.176, 0.2634, 0.3199), (-0.1743, 0.2609, 0.317), (-0.1736, 0.2612, 0.3144), (-0.1727, 0.2652, 0.3114), (-0.1749, 0.2604, 0.0519), (-0.1789, 0.261, 0.05483), (-0.1727, 0.2652, 0.05483), (-0.1736, 0.2612, 0.05189), (-0.1743, 0.2609, 0.04924), (-0.176, 0.2634, 0.0464), (0.1193, 0.2901, 0.3144), (0.1176, 0.2938, 0.3114), (0.1212, 0.2927, 0.3199), (0.1201, 0.2899, 0.317), (0.1207, 0.2895, 0.3144), (0.1245, 0.2909, 0.3114), (0.1193, 0.29, 0.05189), (0.1176, 0.2938, 0.05483), (0.1245, 0.2909, 0.05483), (0.1207, 0.2895, 0.05189), (0.1201, 0.2899, 0.04924), (0.1212, 0.2927, 0.0464), (0.06193, -0.3075, 0.3144), (0.0654, -0.3096, 0.3114), (0.0618, -0.3107, 0.3199), (0.06121, -0.3077, 0.317), (0.06046, -0.3078, 0.3144), (0.05805, -0.3111, 0.3114), (0.06192, -0.3075, 0.05189), (0.0654, -0.3096, 0.05483), (0.05805, -0.3111, 0.05483), (0.06045, -0.3078, 0.05189), (0.06121, -0.3077, 0.0492), (0.0618, -0.3107, 0.0464), (-0.2223, 0.2212, 0.3144), (-0.2264, 0.2211, 0.3114), (-0.224, 0.224, 0.3199), (-0.2219, 0.2219, 0.317), (-0.2212, 0.2223, 0.3144), (-0.2211, 0.2264, 0.3114), (-0.2223, 0.2212, 0.05189), (-0.2264, 0.2211, 0.05483), (-0.2211, 0.2264, 0.05483), (-0.2212, 0.2223, 0.05189), (-0.2219, 0.2219, 0.04924), (-0.224, 0.224, 0.0464), (-4.377e-09, 0.2901, 0.3663), (0.0, 0.327, 0.3296), (-2.703e-09, 0.3043, 0.3635), (-1.256e-09, 0.3162, 0.3555), (-3.807e-10, 0.3242, 0.3436), (-0.0638, 0.3207, 0.3296), (-0.0566, 0.2846, 0.3663), (-0.06325, 0.318, 0.3436), (-0.06169, 0.3101, 0.3555), (-0.05936, 0.2984, 0.3635), (-0.1251, 0.3021, 0.3296), (-0.111, 0.2681, 0.3663), (-0.1241, 0.2995, 0.3436), (-0.121, 0.2921, 0.3555), (-0.1164, 0.2811, 0.3635), (-0.1817, 0.2719, 0.3296), (-0.1612, 0.2412, 0.3663), (-0.1801, 0.2696, 0.3436), (-0.1757, 0.2629, 0.3555), (-0.169, 0.253, 0.3635), (-0.2312, 0.2312, 0.3296), (-0.2052, 0.2052, 0.3663), (-0.2292, 0.2292, 0.3436), (-0.2236, 0.2236, 0.3555), (-0.2151, 0.2151, 0.3635), (-0.2719, 0.1817, 0.3296), (-0.2412, 0.1612, 0.3663), (-0.2696, 0.1801, 0.3436), (-0.2629, 0.1757, 0.3555), (-0.253, 0.169, 0.3635), (-0.3021, 0.1251, 0.3296), (-0.2681, 0.111, 0.3663), (-0.2995, 0.1241, 0.3436), (-0.2921, 0.121, 0.3555), (-0.2811, 0.1164, 0.3635), (-0.3207, 0.0638, 0.3296), (-0.2846, 0.0566, 0.3663), (-0.318, 0.06325, 0.3436), (-0.3101, 0.06169, 0.3555), (-0.2984, 0.05936, 0.3635), (-0.327, 2.469e-08, 0.3296), (-0.2901, 3.241e-08, 0.3663), (-0.3242, 2.528e-08, 0.3436), (-0.3162, 2.695e-08, 0.3555), (-0.3043, 2.945e-08, 0.3635), (-0.3207, -0.0638, 0.3296), (-0.2846, -0.0566, 0.3663), (-0.318, -0.06325, 0.3436), (-0.3101, -0.06169, 0.3555), (-0.2984, -0.05936, 0.3635), (-0.3021, -0.1251, 0.3296), (-0.2681, -0.111, 0.3663), (-0.2995, -0.1241, 0.3436), (-0.2921, -0.121, 0.3555), (-0.2811, -0.1164, 0.3635), (-0.2719, -0.1817, 0.3296), (-0.2412, -0.1612, 0.3663), (-0.2696, -0.1801, 0.3436), (-0.2629, -0.1757, 0.3555), (-0.253, -0.169, 0.3635), (-0.2312, -0.2312, 0.3296), (-0.2052, -0.2052, 0.3663), (-0.2292, -0.2292, 0.3436), (-0.2236, -0.2236, 0.3555), (-0.2151, -0.2151, 0.3635), (-0.1817, -0.2719, 0.3296), (-0.1612, -0.2412, 0.3663), (-0.1801, -0.2696, 0.3436), (-0.1757, -0.2629, 0.3555), (-0.169, -0.253, 0.3635), (-0.1251, -0.3021, 0.3296), (-0.111, -0.2681, 0.3663), (-0.1241, -0.2995, 0.3436), (-0.121, -0.2921, 0.3555), (-0.1164, -0.2811, 0.3635), (-0.0638, -0.3207, 0.3296), (-0.0566, -0.2846, 0.3663), (-0.06325, -0.318, 0.3436), (-0.06169, -0.3101, 0.3555), (-0.05936, -0.2984, 0.3635), (1.066e-07, -0.327, 0.3296), (9.016e-08, -0.2901, 0.3663), (1.054e-07, -0.3242, 0.3436), (1.018e-07, -0.3162, 0.3555), (9.643e-08, -0.3043, 0.3635), (0.0638, -0.3207, 0.3296), (0.0566, -0.2846, 0.3663), (0.06325, -0.318, 0.3436), (0.06169, -0.3101, 0.3555), (0.05936, -0.2984, 0.3635), (0.1251, -0.3021, 0.3296), (0.111, -0.2681, 0.3663), (0.1241, -0.2995, 0.3436), (0.121, -0.2921, 0.3555), (0.1164, -0.2811, 0.3635), (0.1817, -0.2719, 0.3296), (0.1612, -0.2412, 0.3663), (0.1801, -0.2696, 0.3436), (0.1757, -0.2629, 0.3555), (0.169, -0.253, 0.3635), (0.2312, -0.2312, 0.3296), (0.2052, -0.2052, 0.3663), (0.2292, -0.2292, 0.3436), (0.2236, -0.2236, 0.3555), (0.2151, -0.2151, 0.3635), (0.2719, -0.1817, 0.3296), (0.2412, -0.1612, 0.3663), (0.2696, -0.1801, 0.3436), (0.2629, -0.1757, 0.3555), (0.253, -0.169, 0.3635), (0.3021, -0.1251, 0.3296), (0.2681, -0.111, 0.3663), (0.2995, -0.1241, 0.3436), (0.2921, -0.121, 0.3555), (0.2811, -0.1164, 0.3635), (0.3207, -0.0638, 0.3296), (0.2846, -0.0566, 0.3663), (0.318, -0.06325, 0.3436), (0.3101, -0.06169, 0.3555), (0.2984, -0.05936, 0.3635), (0.327, 3.158e-07, 0.3296), (0.2901, 2.907e-07, 0.3663), (0.3242, 3.139e-07, 0.3436), (0.3162, 3.084e-07, 0.3555), (0.3043, 3.002e-07, 0.3635), (0.3207, 0.0638, 0.3296), (0.2846, 0.0566, 0.3663), (0.318, 0.06325, 0.3436), (0.3101, 0.06169, 0.3555), (0.2984, 0.05936, 0.3635), (0.3021, 0.1251, 0.3296), (0.2681, 0.111, 0.3663), (0.2995, 0.1241, 0.3436), (0.2921, 0.121, 0.3555), (0.2811, 0.1164, 0.3635), (0.2719, 0.1817, 0.3296), (0.2412, 0.1612, 0.3663), (0.2696, 0.1801, 0.3436), (0.2629, 0.1757, 0.3555), (0.253, 0.169, 0.3635), (0.2312, 0.2312, 0.3296), (0.2052, 0.2052, 0.3663), (0.2292, 0.2292, 0.3436), (0.2236, 0.2236, 0.3555), (0.2151, 0.2151, 0.3635), (0.1817, 0.2719, 0.3296), (0.1612, 0.2412, 0.3663), (0.1801, 0.2696, 0.3436), (0.1757, 0.2629, 0.3555), (0.169, 0.253, 0.3635), (0.1251, 0.3021, 0.3296), (0.111, 0.2681, 0.3663), (0.1241, 0.2995, 0.3436), (0.121, 0.2921, 0.3555), (0.1164, 0.2811, 0.3635), (0.0638, 0.3207, 0.3296), (0.0566, 0.2846, 0.3663), (0.06325, 0.318, 0.3436), (0.06169, 0.3101, 0.3555), (0.05936, 0.2984, 0.3635)], [], [(255, 423, 426, 259), (243, 429, 432, 247), (923, 928, 54, 53), (848, 853, 39, 38), (858, 863, 41, 40), (928, 933, 55, 54), (863, 868, 42, 41), (933, 938, 56, 55), (868, 873, 43, 42), (938, 943, 57, 56), (873, 878, 44, 43), (943, 948, 58, 57), (878, 883, 45, 44), (948, 953, 59, 58), (883, 888, 46, 45), (953, 958, 60, 59), (888, 893, 47, 46), (958, 963, 61, 60), (893, 898, 48, 47), (913, 918, 52, 51), (828, 833, 35, 34), (963, 968, 62, 61), (898, 903, 49, 48), (833, 838, 36, 35), (968, 973, 63, 62), (903, 908, 50, 49), (838, 843, 37, 36), (267, 271, 435, 442), (398, 400, 753, 750), (265, 269, 272, 263), (253, 257, 260, 251), (241, 245, 248, 274), (349, 361, 952, 947), (355, 367, 887, 882), (268, 266, 818, 972), (361, 379, 957, 952), (367, 385, 892, 887), (373, 391, 827, 822), (379, 397, 962, 957), (385, 403, 897, 892), (391, 409, 832, 827), (397, 415, 967, 962), (403, 421, 902, 897), (409, 427, 837, 832), (415, 268, 972, 967), (421, 256, 907, 902), (427, 244, 842, 837), (266, 373, 822, 818), (256, 254, 912, 907), (244, 242, 847, 842), (254, 277, 917, 912), (242, 283, 852, 847), (277, 289, 922, 917), (283, 295, 857, 852), (289, 301, 927, 922), (295, 307, 862, 857), (301, 313, 932, 927), (307, 319, 867, 862), (313, 325, 937, 932), (319, 331, 872, 867), (325, 337, 942, 937), (331, 343, 877, 872), (337, 349, 947, 942), (343, 355, 882, 877), (0, 31, 95, 64), (19, 18, 82, 83), (6, 5, 69, 70), (20, 19, 83, 84), (7, 6, 70, 71), (21, 20, 84, 85), (8, 7, 71, 72), (22, 21, 85, 86), (9, 8, 72, 73), (23, 22, 86, 87), (10, 9, 73, 74), (24, 23, 87, 88), (11, 10, 74, 75), (25, 24, 88, 89), (12, 11, 75, 76), (26, 25, 89, 90), (13, 12, 76, 77), (27, 26, 90, 91), (14, 13, 77, 78), (1, 0, 64, 65), (28, 27, 91, 92), (15, 14, 78, 79), (2, 1, 65, 66), (29, 28, 92, 93), (16, 15, 79, 80), (3, 2, 66, 67), (30, 29, 93, 94), (17, 16, 80, 81), (4, 3, 67, 68), (31, 30, 94, 95), (18, 17, 81, 82), (5, 4, 68, 69), (70, 69, 101, 102), (84, 83, 115, 116), (71, 70, 102, 103), (85, 84, 116, 117), (72, 71, 103, 104), (86, 85, 117, 118), (73, 72, 104, 105), (87, 86, 118, 119), (74, 73, 105, 106), (88, 87, 119, 120), (75, 74, 106, 107), (89, 88, 120, 121), (76, 75, 107, 108), (90, 89, 121, 122), (77, 76, 108, 109), (91, 90, 122, 123), (78, 77, 109, 110), (65, 64, 96, 97), (92, 91, 123, 124), (79, 78, 110, 111), (66, 65, 97, 98), (93, 92, 124, 125), (80, 79, 111, 112), (67, 66, 98, 99), (94, 93, 125, 126), (81, 80, 112, 113), (68, 67, 99, 100), (95, 94, 126, 127), (82, 81, 113, 114), (69, 68, 100, 101), (64, 95, 127, 96), (83, 82, 114, 115), (34, 35, 131, 130), (61, 62, 158, 157), (48, 49, 145, 144), (35, 36, 132, 131), (62, 63, 159, 158), (49, 50, 146, 145), (36, 37, 133, 132), (63, 32, 128, 159), (50, 51, 147, 146), (37, 38, 134, 133), (51, 52, 148, 147), (38, 39, 135, 134), (52, 53, 149, 148), (39, 40, 136, 135), (53, 54, 150, 149), (40, 41, 137, 136), (54, 55, 151, 150), (41, 42, 138, 137), (55, 56, 152, 151), (42, 43, 139, 138), (56, 57, 153, 152), (43, 44, 140, 139), (57, 58, 154, 153), (44, 45, 141, 140), (58, 59, 155, 154), (45, 46, 142, 141), (32, 33, 129, 128), (59, 60, 156, 155), (46, 47, 143, 142), (33, 34, 130, 129), (60, 61, 157, 156), (47, 48, 144, 143), (139, 140, 172, 171), (153, 154, 186, 185), (140, 141, 173, 172), (154, 155, 187, 186), (141, 142, 174, 173), (128, 129, 161, 160), (155, 156, 188, 187), (142, 143, 175, 174), (129, 130, 162, 161), (156, 157, 189, 188), (143, 144, 176, 175), (130, 131, 163, 162), (157, 158, 190, 189), (144, 145, 177, 176), (131, 132, 164, 163), (158, 159, 191, 190), (145, 146, 178, 177), (132, 133, 165, 164), (159, 128, 160, 191), (146, 147, 179, 178), (133, 134, 166, 165), (147, 148, 180, 179), (134, 135, 167, 166), (148, 149, 181, 180), (135, 136, 168, 167), (149, 150, 182, 181), (136, 137, 169, 168), (150, 151, 183, 182), (137, 138, 170, 169), (151, 152, 184, 183), (138, 139, 171, 170), (152, 153, 185, 184), (162, 192, 160, 161), (192, 199, 191, 160), (199, 206, 190, 191), (206, 213, 189, 190), (213, 220, 188, 189), (220, 227, 187, 188), (227, 234, 186, 187), (234, 184, 185, 186), (163, 193, 192, 162), (193, 200, 199, 192), (200, 207, 206, 199), (207, 214, 213, 206), (214, 221, 220, 213), (221, 228, 227, 220), (228, 235, 234, 227), (235, 183, 184, 234), (164, 194, 193, 163), (194, 201, 200, 193), (201, 208, 207, 200), (208, 215, 214, 207), (215, 222, 221, 214), (222, 229, 228, 221), (229, 236, 235, 228), (236, 182, 183, 235), (165, 195, 194, 164), (195, 202, 201, 194), (202, 209, 208, 201), (209, 216, 215, 208), (216, 223, 222, 215), (223, 230, 229, 222), (230, 237, 236, 229), (237, 181, 182, 236), (166, 196, 195, 165), (196, 203, 202, 195), (203, 210, 209, 202), (210, 217, 216, 209), (217, 224, 223, 216), (224, 231, 230, 223), (231, 238, 237, 230), (238, 180, 181, 237), (167, 197, 196, 166), (197, 204, 203, 196), (204, 211, 210, 203), (211, 218, 217, 210), (218, 225, 224, 217), (225, 232, 231, 224), (232, 239, 238, 231), (239, 179, 180, 238), (168, 198, 197, 167), (198, 205, 204, 197), (205, 212, 211, 204), (212, 219, 218, 211), (219, 226, 225, 218), (226, 233, 232, 225), (233, 240, 239, 232), (240, 178, 179, 239), (169, 170, 198, 168), (170, 171, 205, 198), (171, 172, 212, 205), (172, 173, 219, 212), (173, 174, 226, 219), (174, 175, 233, 226), (175, 176, 240, 233), (176, 177, 178, 240), (843, 848, 38, 37), (908, 913, 51, 50), (428, 411, 414, 430), (422, 405, 408, 424), (416, 399, 402, 418), (410, 393, 396, 412), (404, 387, 390, 406), (398, 381, 384, 400), (392, 375, 378, 394), (386, 369, 372, 388), (380, 363, 366, 382), (374, 264, 261, 376), (368, 357, 360, 370), (362, 351, 354, 364), (356, 345, 348, 358), (350, 339, 342, 352), (344, 333, 336, 346), (338, 327, 330, 340), (332, 321, 324, 334), (326, 315, 318, 328), (320, 309, 312, 322), (314, 303, 306, 316), (308, 297, 300, 310), (302, 291, 294, 304), (296, 285, 288, 298), (290, 279, 282, 292), (284, 273, 276, 286), (278, 252, 249, 280), (853, 858, 40, 39), (918, 923, 53, 52), (823, 828, 34, 33), (4, 5, 246, 431), (17, 18, 258, 425), (30, 31, 270, 419), (3, 4, 431, 413), (16, 17, 425, 407), (29, 30, 419, 401), (2, 3, 413, 395), (15, 16, 407, 389), (28, 29, 401, 383), (1, 2, 395, 377), (14, 15, 389, 371), (27, 28, 383, 365), (0, 1, 377, 262), (13, 14, 371, 359), (26, 27, 365, 353), (12, 13, 359, 347), (25, 26, 353, 341), (11, 12, 347, 335), (24, 25, 341, 329), (10, 11, 335, 323), (23, 24, 329, 317), (9, 10, 323, 311), (22, 23, 317, 305), (8, 9, 311, 299), (21, 22, 305, 293), (7, 8, 299, 287), (20, 21, 293, 281), (6, 7, 287, 275), (19, 20, 281, 250), (5, 6, 275, 246), (18, 19, 250, 258), (31, 0, 262, 270), (973, 817, 32, 63), (262, 377, 708, 452), (357, 368, 690, 662), (319, 307, 577, 621), (407, 425, 804, 768), (443, 784, 781, 441), (670, 671, 667), (311, 323, 566, 532), (772, 773, 769), (268, 415, 783, 444), (367, 355, 663, 687), (535, 572, 537, 533), (405, 422, 798, 758), (260, 257, 611, 614), (356, 358, 669, 666), (309, 320, 568, 526), (766, 767, 763), (613, 612, 457, 456), (270, 262, 452, 619), (531, 565, 542, 529), (421, 403, 759, 795), (253, 251, 607, 464), (803, 454, 456, 799), (308, 310, 575, 528), (404, 406, 765, 762), (256, 421, 795, 460), (264, 374, 702, 446), (307, 295, 585, 577), (413, 431, 816, 780), (248, 245, 603, 606), (451, 707, 706, 449), (317, 329, 550, 540), (784, 785, 781), (605, 604, 473, 472), (265, 263, 615, 448), (567, 542, 543, 569), (411, 428, 810, 770), (241, 274, 599, 480), (419, 270, 619, 792), (315, 326, 624, 534), (778, 779, 775), (244, 427, 807, 476), (365, 383, 720, 684), (539, 549, 552, 537), (427, 409, 771, 807), (250, 281, 492, 468), (688, 689, 685), (314, 316, 571, 536), (410, 412, 777, 774), (815, 470, 472, 811), (363, 380, 714, 674), (623, 552, 563, 547), (620, 451, 616, 437), (252, 278, 488, 462), (682, 683, 679), (437, 440, 441, 436), (628, 629, 625), (467, 491, 596, 465), (379, 361, 675, 711), (335, 347, 648, 560), (416, 418, 789, 786), (257, 253, 464, 611), (362, 364, 681, 678), (628, 546, 547, 629), (790, 791, 787), (274, 248, 606, 599), (371, 389, 732, 696), (324, 321, 570, 544), (266, 268, 444, 617), (275, 287, 500, 484), (700, 701, 697), (640, 556, 561, 641), (447, 616, 449, 445), (487, 596, 489, 485), (369, 386, 726, 686), (559, 647, 646, 557), (791, 620, 436, 787), (273, 284, 496, 478), (694, 695, 691), (622, 567, 569), (440, 443, 441), (483, 499, 592, 481), (385, 367, 687, 723), (326, 328, 551, 624), (459, 796, 793, 457), (245, 241, 480, 603), (368, 370, 693, 690), (327, 338, 630, 548), (454, 467, 608, 613), (277, 254, 609, 597), (377, 395, 744, 708), (556, 622, 569, 553), (422, 424, 801, 798), (281, 293, 508, 492), (712, 713, 709), (552, 549, 563), (802, 803, 799), (495, 592, 497, 493), (375, 392, 738, 698), (325, 313, 573, 545), (610, 459, 612, 463), (279, 290, 504, 486), (706, 707, 703), (336, 333, 562, 558), (463, 608, 465, 461), (491, 507, 588, 489), (391, 373, 699, 735), (333, 344, 642, 562), (259, 426, 800, 455), (278, 280, 595, 488), (374, 376, 705, 702), (323, 335, 560, 566), (373, 266, 617, 699), (283, 242, 601, 593), (383, 401, 756, 720), (565, 559, 434, 543), (475, 808, 805, 473), (287, 299, 516, 500), (724, 725, 721), (340, 330, 564, 633), (470, 483, 600, 605), (503, 588, 505, 501), (381, 398, 750, 710), (331, 319, 621, 555), (428, 430, 813, 810), (285, 296, 512, 494), (718, 719, 715), (341, 353, 660, 636), (814, 815, 811), (499, 515, 584, 497), (397, 379, 711, 747), (640, 641, 637), (602, 475, 604, 479), (284, 286, 591, 496), (380, 382, 717, 714), (339, 350, 654, 626), (479, 600, 481, 477), (289, 277, 597, 589), (389, 407, 768, 732), (634, 635, 631), (247, 432, 812, 471), (293, 305, 524, 508), (736, 737, 733), (349, 337, 627, 651), (251, 260, 614, 607), (511, 584, 513, 509), (387, 404, 762, 722), (338, 340, 633, 630), (291, 302, 520, 502), (730, 731, 727), (347, 359, 672, 648), (507, 523, 580, 505), (403, 385, 723, 759), (652, 653, 649), (290, 292, 587, 504), (386, 388, 729, 726), (345, 356, 666, 638), (295, 283, 593, 585), (395, 413, 780, 744), (646, 647, 643), (267, 417, 420, 271), (618, 443, 440, 447), (700, 618, 445, 701), (376, 261, 450, 705), (425, 258, 453, 804), (423, 255, 458, 794), (598, 610, 461, 487), (280, 249, 466, 595), (431, 246, 469, 816), (429, 243, 474, 806), (594, 602, 477, 495), (286, 276, 482, 591), (590, 598, 485, 503), (292, 282, 490, 587), (586, 594, 493, 511), (298, 288, 498, 583), (582, 590, 501, 519), (304, 294, 506, 579), (578, 586, 509, 527), (310, 300, 514, 575), (574, 582, 517, 535), (316, 306, 522, 571), (622, 578, 525, 567), (322, 312, 530, 541), (546, 574, 533, 623), (328, 318, 538, 551), (313, 301, 581, 573), (320, 322, 541, 568), (337, 325, 545, 627), (549, 635, 634, 563), (321, 332, 554, 570), (553, 434, 557, 561), (629, 634, 631, 625), (635, 659, 658, 631), (641, 646, 643, 637), (647, 671, 670, 643), (653, 658, 655, 649), (659, 683, 682, 655), (665, 670, 667, 661), (671, 695, 694, 667), (677, 682, 679, 673), (683, 719, 718, 679), (689, 694, 691, 685), (695, 731, 730, 691), (701, 706, 703, 697), (707, 743, 742, 703), (713, 718, 715, 709), (719, 755, 754, 715), (725, 730, 727, 721), (731, 767, 766, 727), (737, 742, 739, 733), (743, 779, 778, 739), (749, 754, 751, 745), (755, 791, 790, 751), (761, 766, 763, 757), (767, 803, 802, 763), (773, 778, 775, 769), (779, 815, 814, 775), (785, 790, 787, 781), (796, 797, 793), (797, 802, 799, 793), (808, 809, 805), (809, 814, 811, 805), (243, 247, 471, 474), (604, 475, 473), (432, 429, 806, 812), (605, 472, 470), (255, 259, 455, 458), (612, 459, 457), (426, 423, 794, 800), (613, 456, 454), (437, 436, 620), (417, 267, 442, 782), (420, 417, 782, 788), (271, 420, 788, 435), (414, 411, 770, 776), (808, 772, 769, 809), (430, 414, 776, 813), (408, 405, 758, 764), (796, 760, 757, 797), (424, 408, 764, 801), (402, 399, 746, 752), (784, 748, 745, 785), (418, 402, 752, 789), (396, 393, 734, 740), (772, 736, 733, 773), (412, 396, 740, 777), (390, 387, 722, 728), (760, 724, 721, 761), (406, 390, 728, 765), (384, 381, 710, 716), (748, 712, 709, 749), (400, 384, 716, 753), (378, 375, 698, 704), (736, 700, 697, 737), (394, 378, 704, 741), (372, 369, 686, 692), (724, 688, 685, 725), (388, 372, 692, 729), (366, 363, 674, 680), (712, 676, 673, 713), (382, 366, 680, 717), (261, 264, 446, 450), (618, 447, 445), (616, 451, 449), (360, 357, 662, 668), (688, 664, 661, 689), (370, 360, 668, 693), (354, 351, 650, 656), (676, 652, 649, 677), (364, 354, 656, 681), (348, 345, 638, 644), (664, 640, 637, 665), (358, 348, 644, 669), (342, 339, 626, 632), (652, 628, 625, 653), (352, 342, 632, 657), (343, 331, 555, 639), (332, 334, 433, 554), (346, 336, 558, 645), (546, 623, 547), (330, 327, 548, 564), (329, 341, 636, 550), (556, 553, 561), (542, 565, 543), (334, 324, 544, 433), (318, 315, 534, 538), (574, 535, 533), (572, 539, 537), (312, 309, 526, 530), (578, 527, 525), (576, 531, 529), (306, 303, 518, 522), (582, 519, 517), (580, 523, 521), (300, 297, 510, 514), (586, 511, 509), (584, 515, 513), (294, 291, 502, 506), (590, 503, 501), (588, 507, 505), (288, 285, 494, 498), (594, 495, 493), (592, 499, 497), (282, 279, 486, 490), (598, 487, 485), (596, 491, 489), (276, 273, 478, 482), (602, 479, 477), (600, 483, 481), (249, 252, 462, 466), (610, 463, 461), (608, 467, 465), (242, 244, 476, 601), (246, 275, 484, 469), (254, 256, 460, 609), (258, 250, 468, 453), (269, 265, 448, 439), (263, 272, 438, 615), (302, 304, 579, 520), (676, 677, 673), (272, 269, 439, 438), (415, 397, 747, 783), (523, 539, 572, 521), (359, 371, 696, 672), (754, 755, 751), (303, 314, 536, 518), (350, 352, 657, 654), (399, 416, 786, 746), (527, 576, 529, 525), (361, 349, 651, 675), (760, 761, 757), (305, 317, 540, 524), (658, 659, 655), (401, 419, 792, 756), (301, 289, 589, 581), (351, 362, 678, 650), (392, 394, 741, 738), (296, 298, 583, 512), (664, 665, 661), (409, 391, 735, 771), (515, 531, 576, 513), (353, 365, 684, 660), (742, 743, 739), (297, 308, 528, 510), (344, 346, 645, 642), (393, 410, 774, 734), (519, 580, 521, 517), (355, 343, 639, 663), (748, 749, 745), (299, 311, 532, 516), (606, 603, 604, 605), (474, 471, 472, 473), (476, 807, 808, 475), (806, 474, 473, 805), (810, 813, 814, 809), (812, 806, 805, 811), (816, 469, 470, 815), (471, 812, 811, 472), (614, 611, 612, 613), (458, 455, 456, 457), (460, 795, 796, 459), (794, 458, 457, 793), (798, 801, 802, 797), (800, 794, 793, 799), (804, 453, 454, 803), (455, 800, 799, 456), (438, 439, 440, 437), (442, 435, 436, 441), (444, 783, 784, 443), (782, 442, 441, 781), (786, 789, 790, 785), (788, 782, 781, 787), (792, 619, 620, 791), (435, 788, 787, 436), (807, 771, 772, 808), (770, 810, 809, 769), (774, 777, 778, 773), (776, 770, 769, 775), (780, 816, 815, 779), (813, 776, 775, 814), (795, 759, 760, 796), (758, 798, 797, 757), (762, 765, 766, 761), (764, 758, 757, 763), (768, 804, 803, 767), (801, 764, 763, 802), (783, 747, 748, 784), (746, 786, 785, 745), (750, 753, 754, 749), (752, 746, 745, 751), (756, 792, 791, 755), (789, 752, 751, 790), (771, 735, 736, 772), (734, 774, 773, 733), (738, 741, 742, 737), (740, 734, 733, 739), (744, 780, 779, 743), (777, 740, 739, 778), (759, 723, 724, 760), (722, 762, 761, 721), (726, 729, 730, 725), (728, 722, 721, 727), (732, 768, 767, 731), (765, 728, 727, 766), (747, 711, 712, 748), (710, 750, 749, 709), (714, 717, 718, 713), (716, 710, 709, 715), (720, 756, 755, 719), (753, 716, 715, 754), (735, 699, 700, 736), (698, 738, 737, 697), (702, 705, 706, 701), (704, 698, 697, 703), (708, 744, 743, 707), (741, 704, 703, 742), (723, 687, 688, 724), (686, 726, 725, 685), (690, 693, 694, 689), (692, 686, 685, 691), (696, 732, 731, 695), (729, 692, 691, 730), (711, 675, 676, 712), (674, 714, 713, 673), (678, 681, 682, 677), (680, 674, 673, 679), (684, 720, 719, 683), (717, 680, 679, 718), (699, 617, 618, 700), (446, 702, 701, 445), (448, 615, 616, 447), (450, 446, 445, 449), (452, 708, 707, 451), (705, 450, 449, 706), (687, 663, 664, 688), (662, 690, 689, 661), (666, 669, 670, 665), (668, 662, 661, 667), (672, 696, 695, 671), (693, 668, 667, 694), (675, 651, 652, 676), (650, 678, 677, 649), (654, 657, 658, 653), (656, 650, 649, 655), (660, 684, 683, 659), (681, 656, 655, 682), (663, 639, 640, 664), (638, 666, 665, 637), (642, 645, 646, 641), (644, 638, 637, 643), (648, 672, 671, 647), (669, 644, 643, 670), (651, 627, 628, 652), (626, 654, 653, 625), (630, 633, 634, 629), (632, 626, 625, 631), (636, 660, 659, 635), (657, 632, 631, 658), (639, 555, 556, 640), (562, 642, 641, 561), (554, 433, 434, 553), (558, 562, 561, 557), (560, 648, 647, 559), (645, 558, 557, 646), (627, 545, 546, 628), (548, 630, 629, 547), (624, 551, 552, 623), (564, 548, 547, 563), (550, 636, 635, 549), (633, 564, 563, 634), (555, 621, 622, 556), (570, 554, 553, 569), (568, 541, 542, 567), (544, 570, 569, 543), (566, 560, 559, 565), (433, 544, 543, 434), (545, 573, 574, 546), (534, 624, 623, 533), (536, 571, 572, 535), (538, 534, 533, 537), (540, 550, 549, 539), (551, 538, 537, 552), (621, 577, 578, 622), (526, 568, 567, 525), (528, 575, 576, 527), (530, 526, 525, 529), (532, 566, 565, 531), (541, 530, 529, 542), (573, 581, 582, 574), (518, 536, 535, 517), (520, 579, 580, 519), (522, 518, 517, 521), (524, 540, 539, 523), (571, 522, 521, 572), (577, 585, 586, 578), (510, 528, 527, 509), (512, 583, 584, 511), (514, 510, 509, 513), (516, 532, 531, 515), (575, 514, 513, 576), (581, 589, 590, 582), (502, 520, 519, 501), (504, 587, 588, 503), (506, 502, 501, 505), (508, 524, 523, 507), (579, 506, 505, 580), (585, 593, 594, 586), (494, 512, 511, 493), (496, 591, 592, 495), (498, 494, 493, 497), (500, 516, 515, 499), (583, 498, 497, 584), (589, 597, 598, 590), (486, 504, 503, 485), (488, 595, 596, 487), (490, 486, 485, 489), (492, 508, 507, 491), (587, 490, 489, 588), (593, 601, 602, 594), (478, 496, 495, 477), (480, 599, 600, 479), (482, 478, 477, 481), (484, 500, 499, 483), (591, 482, 481, 592), (597, 609, 610, 598), (462, 488, 487, 461), (464, 607, 608, 463), (466, 462, 461, 465), (468, 492, 491, 467), (595, 466, 465, 596), (601, 476, 475, 602), (603, 480, 479, 604), (469, 484, 483, 470), (599, 606, 605, 600), (609, 460, 459, 610), (611, 464, 463, 612), (453, 468, 467, 454), (607, 614, 613, 608), (617, 444, 443, 618), (439, 448, 447, 440), (619, 452, 451, 620), (615, 438, 437, 616), (434, 559, 557), (823, 817, 819, 826), (826, 819, 820, 825), (825, 820, 821, 824), (824, 821, 818, 822), (828, 823, 826, 831), (831, 826, 825, 830), (830, 825, 824, 829), (829, 824, 822, 827), (833, 828, 831, 836), (836, 831, 830, 835), (835, 830, 829, 834), (834, 829, 827, 832), (838, 833, 836, 841), (841, 836, 835, 840), (840, 835, 834, 839), (839, 834, 832, 837), (843, 838, 841, 846), (846, 841, 840, 845), (845, 840, 839, 844), (844, 839, 837, 842), (848, 843, 846, 851), (851, 846, 845, 850), (850, 845, 844, 849), (849, 844, 842, 847), (853, 848, 851, 856), (856, 851, 850, 855), (855, 850, 849, 854), (854, 849, 847, 852), (858, 853, 856, 861), (861, 856, 855, 860), (860, 855, 854, 859), (859, 854, 852, 857), (863, 858, 861, 866), (866, 861, 860, 865), (865, 860, 859, 864), (864, 859, 857, 862), (868, 863, 866, 871), (871, 866, 865, 870), (870, 865, 864, 869), (869, 864, 862, 867), (873, 868, 871, 876), (876, 871, 870, 875), (875, 870, 869, 874), (874, 869, 867, 872), (878, 873, 876, 881), (881, 876, 875, 880), (880, 875, 874, 879), (879, 874, 872, 877), (883, 878, 881, 886), (886, 881, 880, 885), (885, 880, 879, 884), (884, 879, 877, 882), (888, 883, 886, 891), (891, 886, 885, 890), (890, 885, 884, 889), (889, 884, 882, 887), (893, 888, 891, 896), (896, 891, 890, 895), (895, 890, 889, 894), (894, 889, 887, 892), (898, 893, 896, 901), (901, 896, 895, 900), (900, 895, 894, 899), (899, 894, 892, 897), (903, 898, 901, 906), (906, 901, 900, 905), (905, 900, 899, 904), (904, 899, 897, 902), (908, 903, 906, 911), (911, 906, 905, 910), (910, 905, 904, 909), (909, 904, 902, 907), (913, 908, 911, 916), (916, 911, 910, 915), (915, 910, 909, 914), (914, 909, 907, 912), (918, 913, 916, 921), (921, 916, 915, 920), (920, 915, 914, 919), (919, 914, 912, 917), (923, 918, 921, 926), (926, 921, 920, 925), (925, 920, 919, 924), (924, 919, 917, 922), (928, 923, 926, 931), (931, 926, 925, 930), (930, 925, 924, 929), (929, 924, 922, 927), (933, 928, 931, 936), (936, 931, 930, 935), (935, 930, 929, 934), (934, 929, 927, 932), (938, 933, 936, 941), (941, 936, 935, 940), (940, 935, 934, 939), (939, 934, 932, 937), (943, 938, 941, 946), (946, 941, 940, 945), (945, 940, 939, 944), (944, 939, 937, 942), (948, 943, 946, 951), (951, 946, 945, 950), (950, 945, 944, 949), (949, 944, 942, 947), (953, 948, 951, 956), (956, 951, 950, 955), (955, 950, 949, 954), (954, 949, 947, 952), (958, 953, 956, 961), (961, 956, 955, 960), (960, 955, 954, 959), (959, 954, 952, 957), (963, 958, 961, 966), (966, 961, 960, 965), (965, 960, 959, 964), (964, 959, 957, 962), (968, 963, 966, 971), (971, 966, 965, 970), (970, 965, 964, 969), (969, 964, 962, 967), (973, 968, 971, 976), (976, 971, 970, 975), (975, 970, 969, 974), (974, 969, 967, 972), (817, 973, 976, 819), (819, 976, 975, 820), (820, 975, 974, 821), (821, 974, 972, 818), (817, 823, 33, 32)])
me_knotched_circle.polygons.foreach_set('use_smooth', [True] * 992)
me_knotched_circle.polygons.foreach_set('material_index', [0, 0, 1, 1, 1, 1, 1, 1, 1, 1, 1, 1, 1, 1, 1, 1, 1, 1, 1, 1, 1, 1, 1, 1, 1, 1, 1, 0, 0, 0, 0, 0, 0, 0, 0, 0, 0, 0, 0, 0, 0, 0, 0, 0, 0, 0, 0, 0, 0, 0, 0, 0, 0, 0, 0, 0, 0, 0, 0, 0, 0, 0, 0, 0, 1, 1, 1, 1, 1, 1, 1, 1, 1, 1, 1, 1, 1, 1, 1, 1, 1, 1, 1, 1, 1, 1, 1, 1, 1, 1, 1, 1, 1, 1, 1, 1, 1, 1, 1, 1, 1, 1, 1, 1, 1, 1, 1, 1, 1, 1, 1, 1, 1, 1, 1, 1, 1, 1, 1, 1, 1, 1, 1, 1, 1, 1, 1, 1, 1, 1, 1, 1, 1, 1, 1, 1, 1, 1, 1, 1, 1, 1, 1, 1, 1, 1, 1, 1, 1, 1, 1, 1, 1, 1, 1, 1, 1, 1, 1, 1, 1, 1, 1, 1, 1, 1, 1, 1, 1, 1, 1, 1, 1, 1, 1, 1, 1, 1, 1, 1, 1, 1, 1, 1, 1, 1, 1, 1, 1, 1, 1, 1, 0, 0, 0, 0, 0, 0, 0, 0, 0, 0, 0, 0, 0, 0, 0, 0, 0, 0, 0, 0, 0, 0, 0, 0, 0, 0, 0, 0, 0, 0, 0, 0, 0, 0, 0, 0, 0, 0, 0, 0, 0, 0, 0, 0, 0, 0, 0, 0, 0, 0, 0, 0, 0, 0, 0, 0, 0, 0, 0, 0, 0, 0, 0, 0, 1, 1, 0, 0, 0, 0, 0, 0, 0, 0, 0, 0, 0, 0, 0, 0, 0, 0, 0, 0, 0, 0, 0, 0, 0, 0, 0, 0, 1, 1, 1, 0, 0, 0, 0, 0, 0, 0, 0, 0, 0, 0, 0, 0, 0, 0, 0, 0, 0, 0, 0, 0, 0, 0, 0, 0, 0, 0, 0, 0, 0, 0, 0, 1, 0, 0, 0, 0, 0, 0, 0, 0, 0, 0, 0, 0, 0, 0, 0, 0, 0, 0, 0, 0, 0, 0, 0, 0, 0, 0, 0, 0, 0, 0, 0, 0, 0, 0, 0, 0, 0, 0, 0, 0, 0, 0, 0, 0, 0, 0, 0, 0, 0, 0, 0, 0, 0, 0, 0, 0, 0, 0, 0, 0, 0, 0, 0, 0, 0, 0, 0, 0, 0, 0, 0, 0, 0, 0, 0, 0, 0, 0, 0, 0, 0, 0, 0, 0, 0, 0, 0, 0, 0, 0, 0, 0, 0, 0, 0, 0, 0, 0, 0, 0, 0, 0, 0, 0, 0, 0, 0, 0, 0, 0, 0, 0, 0, 0, 0, 0, 0, 0, 0, 0, 0, 0, 0, 0, 0, 0, 0, 0, 0, 0, 0, 0, 0, 0, 0, 0, 0, 0, 0, 0, 0, 0, 0, 0, 0, 0, 0, 0, 0, 0, 0, 0, 0, 0, 0, 0, 0, 0, 0, 0, 0, 0, 0, 0, 0, 0, 0, 0, 0, 0, 0, 0, 0, 0, 0, 0, 0, 0, 0, 0, 0, 0, 0, 0, 0, 0, 0, 0, 0, 0, 0, 0, 0, 0, 0, 0, 0, 0, 0, 0, 0, 0, 0, 0, 0, 0, 0, 0, 0, 0, 0, 0, 0, 0, 0, 0, 0, 0, 0, 0, 0, 0, 0, 0, 0, 0, 0, 0, 0, 0, 0, 0, 0, 0, 0, 0, 0, 0, 0, 0, 0, 0, 0, 0, 0, 0, 0, 0, 0, 0, 0, 0, 0, 0, 0, 0, 0, 0, 0, 0, 0, 0, 0, 0, 0, 0, 0, 0, 0, 0, 0, 0, 0, 0, 0, 0, 0, 0, 0, 0, 0, 0, 0, 0, 0, 0, 0, 0, 0, 0, 0, 0, 0, 0, 0, 0, 0, 0, 0, 0, 0, 0, 0, 0, 0, 0, 0, 0, 0, 0, 0, 0, 0, 0, 0, 0, 0, 0, 0, 0, 0, 0, 0, 0, 0, 0, 0, 0, 0, 0, 0, 0, 0, 0, 0, 0, 0, 0, 0, 0, 0, 0, 0, 0, 0, 0, 0, 0, 0, 0, 0, 0, 0, 0, 0, 0, 0, 0, 0, 0, 0, 0, 0, 0, 0, 0, 0, 0, 0, 0, 0, 0, 0, 0, 0, 0, 0, 0, 0, 0, 0, 0, 0, 0, 0, 0, 0, 0, 0, 0, 0, 0, 0, 0, 0, 0, 0, 0, 0, 0, 0, 0, 0, 0, 0, 0, 0, 0, 0, 0, 0, 0, 0, 0, 0, 0, 0, 0, 0, 0, 0, 0, 0, 0, 0, 0, 0, 0, 0, 0, 0, 0, 0, 0, 0, 0, 0, 0, 0, 0, 0, 0, 0, 0, 0, 0, 0, 0, 0, 0, 0, 0, 0, 0, 0, 0, 0, 0, 0, 0, 0, 0, 0, 0, 0, 0, 0, 0, 0, 0, 0, 0, 0, 0, 0, 0, 0, 0, 0, 0, 0, 0, 0, 0, 0, 0, 0, 0, 0, 0, 0, 0, 0, 0, 0, 0, 0, 0, 0, 0, 0, 0, 0, 0, 0, 0, 0, 0, 0, 0, 0, 0, 0, 0, 0, 0, 0, 0, 0, 0, 0, 0, 0, 0, 0, 0, 0, 0, 0, 0, 0, 0, 0, 0, 0, 0, 0, 0, 0, 0, 0, 0, 0, 0, 0, 0, 0, 0, 0, 0, 0, 0, 0, 0, 0, 0, 0, 0, 0, 0, 0, 0, 0, 0, 0, 0, 0, 0, 0, 0, 0, 0, 0, 0, 0, 0, 0, 0, 0, 0, 0, 0, 0, 0, 0, 0, 0, 0, 0, 0, 0, 0, 0, 0, 0, 0, 0, 0, 0, 0, 0, 0, 0, 0, 0, 0, 0, 0, 0, 0, 0, 0, 0, 0, 0, 0, 0, 0, 0, 0, 0, 0, 0, 0, 0, 0, 0, 0, 0, 0, 0, 0, 0, 0, 0, 0, 0, 0, 0, 0, 0, 0, 0, 0, 0, 0, 0, 0, 0, 0, 0, 0, 0, 0, 0, 0, 0, 0, 0, 0, 0, 0, 0, 0, 0, 0, 0, 0, 0, 0, 0, 1])
_k = set([(0, 1), (0, 31), (1, 2), (2, 3), (3, 4), (4, 5), (5, 6), (6, 7), (7, 8), (8, 9), (9, 10), (10, 11), (11, 12), (12, 13), (13, 14), (14, 15), (15, 16), (16, 17), (17, 18), (18, 19), (19, 20), (20, 21), (21, 22), (22, 23), (23, 24), (24, 25), (25, 26), (26, 27), (27, 28), (28, 29), (29, 30), (30, 31), (32, 33), (32, 63), (33, 34), (34, 35), (35, 36), (36, 37), (37, 38), (38, 39), (39, 40), (40, 41), (41, 42), (42, 43), (43, 44), (44, 45), (45, 46), (46, 47), (47, 48), (48, 49), (49, 50), (50, 51), (51, 52), (52, 53), (53, 54), (54, 55), (55, 56), (56, 57), (57, 58), (58, 59), (59, 60), (60, 61), (61, 62), (62, 63), (64, 65), (64, 95), (65, 66), (66, 67), (67, 68), (68, 69), (69, 70), (70, 71), (71, 72), (72, 73), (73, 74), (74, 75), (75, 76), (76, 77), (77, 78), (78, 79), (79, 80), (80, 81), (81, 82), (82, 83), (83, 84), (84, 85), (85, 86), (86, 87), (87, 88), (88, 89), (89, 90), (90, 91), (91, 92), (92, 93), (93, 94), (94, 95), (128, 129), (128, 159), (129, 130), (130, 131), (131, 132), (132, 133), (133, 134), (134, 135), (135, 136), (136, 137), (137, 138), (138, 139), (139, 140), (140, 141), (141, 142), (142, 143), (143, 144), (144, 145), (145, 146), (146, 147), (147, 148), (148, 149), (149, 150), (150, 151), (151, 152), (152, 153), (153, 154), (154, 155), (155, 156), (156, 157), (157, 158), (158, 159), (241, 245), (241, 274), (241, 480), (242, 244), (242, 283), (243, 247), (243, 429), (243, 474), (244, 427), (245, 248), (245, 603), (246, 275), (246, 431), (247, 432), (247, 471), (248, 274), (248, 606), (249, 252), (249, 280), (249, 466), (250, 258), (250, 281), (251, 253), (251, 260), (251, 607), (252, 278), (252, 462), (253, 257), (253, 464), (254, 256), (254, 277), (255, 259), (255, 423), (255, 458), (256, 421), (257, 260), (257, 611), (258, 425), (259, 426), (259, 455), (260, 614), (261, 264), (261, 376), (261, 450), (262, 270), (262, 377), (263, 265), (263, 272), (263, 615), (264, 374), (264, 446), (265, 269), (265, 448), (266, 268), (266, 373), (267, 271), (267, 417), (267, 442), (268, 415), (269, 272), (269, 439), (270, 419), (271, 420), (271, 435), (272, 438), (273, 276), (273, 284), (273, 478), (274, 599), (275, 287), (276, 286), (276, 482), (277, 289), (278, 280), (278, 488), (279, 282), (279, 290), (279, 486), (280, 595), (281, 293), (282, 292), (282, 490), (283, 295), (284, 286), (284, 496), (285, 288), (285, 296), (285, 494), (286, 591), (287, 299), (288, 298), (288, 498), (289, 301), (290, 292), (290, 504), (291, 294), (291, 302), (291, 502), (292, 587), (293, 305), (294, 304), (294, 506), (295, 307), (296, 298), (296, 512), (297, 300), (297, 308), (297, 510), (298, 583), (299, 311), (300, 310), (300, 514), (301, 313), (302, 304), (302, 520), (303, 306), (303, 314), (303, 518), (304, 579), (305, 317), (306, 316), (306, 522), (307, 319), (308, 310), (308, 528), (309, 312), (309, 320), (309, 526), (310, 575), (311, 323), (312, 322), (312, 530), (313, 325), (314, 316), (314, 536), (315, 318), (315, 326), (315, 534), (316, 571), (317, 329), (318, 328), (318, 538), (319, 331), (320, 322), (320, 568), (321, 324), (321, 332), (321, 570), (322, 541), (323, 335), (324, 334), (324, 544), (325, 337), (326, 328), (326, 624), (327, 330), (327, 338), (327, 548), (328, 551), (329, 341), (330, 340), (330, 564), (331, 343), (332, 334), (332, 554), (333, 336), (333, 344), (333, 562), (334, 433), (335, 347), (336, 346), (336, 558), (337, 349), (338, 340), (338, 630), (339, 342), (339, 350), (339, 626), (340, 633), (341, 353), (342, 352), (342, 632), (343, 355), (344, 346), (344, 642), (345, 348), (345, 356), (345, 638), (346, 645), (347, 359), (348, 358), (348, 644), (349, 361), (350, 352), (350, 654), (351, 354), (351, 362), (351, 650), (352, 657), (353, 365), (354, 364), (354, 656), (355, 367), (356, 358), (356, 666), (357, 360), (357, 368), (357, 662), (358, 669), (359, 371), (360, 370), (360, 668), (361, 379), (362, 364), (362, 678), (363, 366), (363, 380), (363, 674), (364, 681), (365, 383), (366, 382), (366, 680), (367, 385), (368, 370), (368, 690), (369, 372), (369, 386), (369, 686), (370, 693), (371, 389), (372, 388), (372, 692), (373, 391), (374, 376), (374, 702), (375, 378), (375, 392), (375, 698), (376, 705), (377, 395), (378, 394), (378, 704), (379, 397), (380, 382), (380, 714), (381, 384), (381, 398), (381, 710), (382, 717), (383, 401), (384, 400), (384, 716), (385, 403), (386, 388), (386, 726), (387, 390), (387, 404), (387, 722), (388, 729), (389, 407), (390, 406), (390, 728), (391, 409), (392, 394), (392, 738), (393, 396), (393, 410), (393, 734), (394, 741), (395, 413), (396, 412), (396, 740), (397, 415), (398, 400), (398, 750), (399, 402), (399, 416), (399, 746), (400, 753), (401, 419), (402, 418), (402, 752), (403, 421), (404, 406), (404, 762), (405, 408), (405, 422), (405, 758), (406, 765), (407, 425), (408, 424), (408, 764), (409, 427), (410, 412), (410, 774), (411, 414), (411, 428), (411, 770), (412, 777), (413, 431), (414, 430), (414, 776), (416, 418), (416, 786), (417, 420), (417, 782), (418, 789), (420, 788), (422, 424), (422, 798), (423, 426), (423, 794), (424, 801), (426, 800), (428, 430), (428, 810), (429, 432), (429, 806), (430, 813), (432, 812), (433, 434), (433, 544), (433, 554), (434, 543), (434, 553), (435, 436), (435, 442), (435, 788), (436, 441), (436, 787), (437, 438), (437, 440), (437, 616), (438, 439), (438, 615), (439, 440), (439, 448), (440, 447), (441, 442), (441, 781), (442, 782), (443, 618), (443, 784), (444, 617), (444, 783), (445, 446), (445, 449), (445, 701), (446, 450), (446, 702), (447, 448), (447, 616), (448, 615), (449, 450), (449, 706), (450, 705), (451, 620), (451, 707), (452, 619), (452, 708), (453, 468), (453, 804), (454, 467), (454, 803), (455, 456), (455, 458), (455, 800), (456, 457), (456, 799), (457, 458), (457, 793), (458, 794), (459, 610), (459, 796), (460, 609), (460, 795), (461, 462), (461, 465), (461, 487), (462, 466), (462, 488), (463, 464), (463, 608), (463, 612), (464, 607), (464, 611), (465, 466), (465, 596), (466, 595), (467, 491), (468, 492), (469, 484), (469, 816), (470, 483), (470, 815), (471, 472), (471, 474), (471, 812), (472, 473), (472, 811), (473, 474), (473, 805), (474, 806), (475, 602), (475, 808), (476, 601), (476, 807), (477, 478), (477, 481), (477, 495), (478, 482), (478, 496), (479, 480), (479, 600), (479, 604), (480, 599), (480, 603), (481, 482), (481, 592), (482, 591), (483, 499), (484, 500), (485, 486), (485, 489), (485, 503), (486, 490), (486, 504), (487, 488), (487, 596), (488, 595), (489, 490), (489, 588), (490, 587), (491, 507), (492, 508), (493, 494), (493, 497), (493, 511), (494, 498), (494, 512), (495, 496), (495, 592), (496, 591), (497, 498), (497, 584), (498, 583), (499, 515), (500, 516), (501, 502), (501, 505), (501, 519), (502, 506), (502, 520), (503, 504), (503, 588), (504, 587), (505, 506), (505, 580), (506, 579), (507, 523), (508, 524), (509, 510), (509, 513), (509, 527), (510, 514), (510, 528), (511, 512), (511, 584), (512, 583), (513, 514), (513, 576), (514, 575), (515, 531), (516, 532), (517, 518), (517, 521), (517, 535), (518, 522), (518, 536), (519, 520), (519, 580), (520, 579), (521, 522), (521, 572), (522, 571), (523, 539), (524, 540), (525, 526), (525, 529), (525, 567), (526, 530), (526, 568), (527, 528), (527, 576), (528, 575), (529, 530), (529, 542), (530, 541), (531, 565), (532, 566), (533, 534), (533, 537), (533, 623), (534, 538), (534, 624), (535, 536), (535, 572), (536, 571), (537, 538), (537, 552), (538, 551), (539, 549), (540, 550), (541, 542), (541, 568), (542, 567), (543, 544), (543, 569), (544, 570), (545, 573), (545, 627), (546, 574), (546, 628), (547, 548), (547, 563), (547, 629), (548, 564), (548, 630), (549, 635), (550, 636), (551, 552), (551, 624), (552, 623), (553, 554), (553, 569), (554, 570), (555, 621), (555, 639), (556, 622), (556, 640), (557, 558), (557, 561), (557, 646), (558, 562), (558, 645), (559, 565), (559, 647), (560, 566), (560, 648), (561, 562), (561, 641), (562, 642), (563, 564), (563, 634), (564, 633), (567, 568), (569, 570), (571, 572), (573, 581), (574, 582), (575, 576), (577, 585), (577, 621), (578, 586), (578, 622), (579, 580), (581, 589), (582, 590), (583, 584), (585, 593), (586, 594), (587, 588), (589, 597), (590, 598), (591, 592), (593, 601), (594, 602), (595, 596), (597, 609), (598, 610), (599, 600), (599, 606), (600, 605), (603, 604), (603, 606), (604, 605), (605, 606), (607, 608), (607, 614), (608, 613), (611, 612), (611, 614), (612, 613), (613, 614), (615, 616), (617, 699), (618, 700), (619, 792), (620, 791), (623, 624), (625, 626), (625, 631), (625, 653), (626, 632), (626, 654), (627, 651), (628, 652), (629, 630), (629, 634), (630, 633), (631, 632), (631, 658), (632, 657), (633, 634), (635, 659), (636, 660), (637, 638), (637, 643), (637, 665), (638, 644), (638, 666), (639, 663), (640, 664), (641, 642), (641, 646), (642, 645), (643, 644), (643, 670), (644, 669), (645, 646), (647, 671), (648, 672), (649, 650), (649, 655), (649, 677), (650, 656), (650, 678), (651, 675), (652, 676), (653, 654), (653, 658), (654, 657), (655, 656), (655, 682), (656, 681), (657, 658), (659, 683), (660, 684), (661, 662), (661, 667), (661, 689), (662, 668), (662, 690), (663, 687), (664, 688), (665, 666), (665, 670), (666, 669), (667, 668), (667, 694), (668, 693), (669, 670), (671, 695), (672, 696), (673, 674), (673, 679), (673, 713), (674, 680), (674, 714), (675, 711), (676, 712), (677, 678), (677, 682), (678, 681), (679, 680), (679, 718), (680, 717), (681, 682), (683, 719), (684, 720), (685, 686), (685, 691), (685, 725), (686, 692), (686, 726), (687, 723), (688, 724), (689, 690), (689, 694), (690, 693), (691, 692), (691, 730), (692, 729), (693, 694), (695, 731), (696, 732), (697, 698), (697, 703), (697, 737), (698, 704), (698, 738), (699, 735), (700, 736), (701, 702), (701, 706), (702, 705), (703, 704), (703, 742), (704, 741), (705, 706), (707, 743), (708, 744), (709, 710), (709, 715), (709, 749), (710, 716), (710, 750), (711, 747), (712, 748), (713, 714), (713, 718), (714, 717), (715, 716), (715, 754), (716, 753), (717, 718), (719, 755), (720, 756), (721, 722), (721, 727), (721, 761), (722, 728), (722, 762), (723, 759), (724, 760), (725, 726), (725, 730), (726, 729), (727, 728), (727, 766), (728, 765), (729, 730), (731, 767), (732, 768), (733, 734), (733, 739), (733, 773), (734, 740), (734, 774), (735, 771), (736, 772), (737, 738), (737, 742), (738, 741), (739, 740), (739, 778), (740, 777), (741, 742), (743, 779), (744, 780), (745, 746), (745, 751), (745, 785), (746, 752), (746, 786), (747, 783), (748, 784), (749, 750), (749, 754), (750, 753), (751, 752), (751, 790), (752, 789), (753, 754), (755, 791), (756, 792), (757, 758), (757, 763), (757, 797), (758, 764), (758, 798), (759, 795), (760, 796), (761, 762), (761, 766), (762, 765), (763, 764), (763, 802), (764, 801), (765, 766), (767, 803), (768, 804), (769, 770), (769, 775), (769, 809), (770, 776), (770, 810), (771, 807), (772, 808), (773, 774), (773, 778), (774, 777), (775, 776), (775, 814), (776, 813), (777, 778), (779, 815), (780, 816), (781, 782), (781, 787), (782, 788), (785, 786), (785, 790), (786, 789), (787, 788), (789, 790), (793, 794), (793, 799), (794, 800), (797, 798), (797, 802), (798, 801), (799, 800), (801, 802), (805, 806), (805, 811), (806, 812), (809, 810), (809, 814), (810, 813), (811, 812), (813, 814)])
me_knotched_circle.attributes.new('sharp_edge', 'BOOLEAN', 'EDGE').data.foreach_set('value', [ (min(e.vertices), max(e.vertices)) in _k for e in me_knotched_circle.edges])
_k = {(255, 259): 1.0, (255, 423): 1.0, (423, 426): 1.0, (259, 426): 1.0, (243, 247): 1.0, (243, 429): 1.0, (429, 432): 1.0, (247, 432): 1.0, (53, 54): 1.0, (38, 39): 1.0, (40, 41): 1.0, (54, 55): 1.0, (41, 42): 1.0, (55, 56): 1.0, (42, 43): 1.0, (56, 57): 1.0, (43, 44): 1.0, (57, 58): 1.0, (44, 45): 1.0, (58, 59): 1.0, (45, 46): 1.0, (59, 60): 1.0, (46, 47): 1.0, (60, 61): 1.0, (47, 48): 1.0, (51, 52): 1.0, (34, 35): 1.0, (61, 62): 1.0, (48, 49): 1.0, (35, 36): 1.0, (62, 63): 1.0, (49, 50): 1.0, (36, 37): 1.0, (267, 442): 1.0, (267, 271): 1.0, (271, 435): 1.0, (435, 442): 1.0, (398, 750): 1.0, (398, 400): 1.0, (400, 753): 1.0, (750, 753): 1.0, (263, 265): 1.0, (265, 269): 1.0, (269, 272): 1.0, (263, 272): 1.0, (251, 253): 1.0, (253, 257): 1.0, (257, 260): 1.0, (251, 260): 1.0, (241, 274): 1.0, (241, 245): 1.0, (245, 248): 1.0, (248, 274): 1.0, (349, 361): 1.0, (355, 367): 1.0, (266, 268): 1.0, (361, 379): 1.0, (367, 385): 1.0, (373, 391): 1.0, (379, 397): 1.0, (385, 403): 1.0, (391, 409): 1.0, (397, 415): 1.0, (403, 421): 1.0, (409, 427): 1.0, (268, 415): 1.0, (256, 421): 1.0, (244, 427): 1.0, (266, 373): 1.0, (254, 256): 1.0, (242, 244): 1.0, (254, 277): 1.0, (242, 283): 1.0, (277, 289): 1.0, (283, 295): 1.0, (289, 301): 1.0, (295, 307): 1.0, (301, 313): 1.0, (307, 319): 1.0, (313, 325): 1.0, (319, 331): 1.0, (325, 337): 1.0, (331, 343): 1.0, (337, 349): 1.0, (343, 355): 1.0, (0, 31): 1.0, (64, 95): 1.0, (18, 19): 1.0, (82, 83): 1.0, (5, 6): 1.0, (69, 70): 1.0, (19, 20): 1.0, (83, 84): 1.0, (6, 7): 1.0, (70, 71): 1.0, (20, 21): 1.0, (84, 85): 1.0, (7, 8): 1.0, (71, 72): 1.0, (21, 22): 1.0, (85, 86): 1.0, (8, 9): 1.0, (72, 73): 1.0, (22, 23): 1.0, (86, 87): 1.0, (9, 10): 1.0, (73, 74): 1.0, (23, 24): 1.0, (87, 88): 1.0, (10, 11): 1.0, (74, 75): 1.0, (24, 25): 1.0, (88, 89): 1.0, (11, 12): 1.0, (75, 76): 1.0, (25, 26): 1.0, (89, 90): 1.0, (12, 13): 1.0, (76, 77): 1.0, (26, 27): 1.0, (90, 91): 1.0, (13, 14): 1.0, (77, 78): 1.0, (0, 1): 1.0, (64, 65): 1.0, (27, 28): 1.0, (91, 92): 1.0, (14, 15): 1.0, (78, 79): 1.0, (1, 2): 1.0, (65, 66): 1.0, (28, 29): 1.0, (92, 93): 1.0, (15, 16): 1.0, (79, 80): 1.0, (2, 3): 1.0, (66, 67): 1.0, (29, 30): 1.0, (93, 94): 1.0, (16, 17): 1.0, (80, 81): 1.0, (3, 4): 1.0, (67, 68): 1.0, (30, 31): 1.0, (94, 95): 1.0, (17, 18): 1.0, (81, 82): 1.0, (4, 5): 1.0, (68, 69): 1.0, (130, 131): 1.0, (157, 158): 1.0, (144, 145): 1.0, (131, 132): 1.0, (158, 159): 1.0, (145, 146): 1.0, (132, 133): 1.0, (32, 63): 1.0, (128, 159): 1.0, (50, 51): 1.0, (146, 147): 1.0, (37, 38): 1.0, (133, 134): 1.0, (147, 148): 1.0, (134, 135): 1.0, (52, 53): 1.0, (148, 149): 1.0, (39, 40): 1.0, (135, 136): 1.0, (149, 150): 1.0, (136, 137): 1.0, (150, 151): 1.0, (137, 138): 1.0, (151, 152): 1.0, (138, 139): 1.0, (152, 153): 1.0, (139, 140): 1.0, (153, 154): 1.0, (140, 141): 1.0, (154, 155): 1.0, (141, 142): 1.0, (32, 33): 1.0, (128, 129): 1.0, (155, 156): 1.0, (142, 143): 1.0, (33, 34): 1.0, (129, 130): 1.0, (156, 157): 1.0, (143, 144): 1.0, (428, 430): 1.0, (411, 428): 1.0, (411, 414): 1.0, (414, 430): 1.0, (422, 424): 1.0, (405, 422): 1.0, (405, 408): 1.0, (408, 424): 1.0, (416, 418): 1.0, (399, 416): 1.0, (399, 402): 1.0, (402, 418): 1.0, (410, 412): 1.0, (393, 410): 1.0, (393, 396): 1.0, (396, 412): 1.0, (404, 406): 1.0, (387, 404): 1.0, (387, 390): 1.0, (390, 406): 1.0, (381, 398): 1.0, (381, 384): 1.0, (384, 400): 1.0, (392, 394): 1.0, (375, 392): 1.0, (375, 378): 1.0, (378, 394): 1.0, (386, 388): 1.0, (369, 386): 1.0, (369, 372): 1.0, (372, 388): 1.0, (380, 382): 1.0, (363, 380): 1.0, (363, 366): 1.0, (366, 382): 1.0, (374, 376): 1.0, (264, 374): 1.0, (261, 264): 1.0, (261, 376): 1.0, (368, 370): 1.0, (357, 368): 1.0, (357, 360): 1.0, (360, 370): 1.0, (362, 364): 1.0, (351, 362): 1.0, (351, 354): 1.0, (354, 364): 1.0, (356, 358): 1.0, (345, 356): 1.0, (345, 348): 1.0, (348, 358): 1.0, (350, 352): 1.0, (339, 350): 1.0, (339, 342): 1.0, (342, 352): 1.0, (344, 346): 1.0, (333, 344): 1.0, (333, 336): 1.0, (336, 346): 1.0, (338, 340): 1.0, (327, 338): 1.0, (327, 330): 1.0, (330, 340): 1.0, (332, 334): 1.0, (321, 332): 1.0, (321, 324): 1.0, (324, 334): 1.0, (326, 328): 1.0, (315, 326): 1.0, (315, 318): 1.0, (318, 328): 1.0, (320, 322): 1.0, (309, 320): 1.0, (309, 312): 1.0, (312, 322): 1.0, (314, 316): 1.0, (303, 314): 1.0, (303, 306): 1.0, (306, 316): 1.0, (308, 310): 1.0, (297, 308): 1.0, (297, 300): 1.0, (300, 310): 1.0, (302, 304): 1.0, (291, 302): 1.0, (291, 294): 1.0, (294, 304): 1.0, (296, 298): 1.0, (285, 296): 1.0, (285, 288): 1.0, (288, 298): 1.0, (290, 292): 1.0, (279, 290): 1.0, (279, 282): 1.0, (282, 292): 1.0, (284, 286): 1.0, (273, 284): 1.0, (273, 276): 1.0, (276, 286): 1.0, (278, 280): 1.0, (252, 278): 1.0, (249, 252): 1.0, (249, 280): 1.0, (246, 431): 1.0, (258, 425): 1.0, (270, 419): 1.0, (413, 431): 1.0, (407, 425): 1.0, (401, 419): 1.0, (395, 413): 1.0, (389, 407): 1.0, (383, 401): 1.0, (377, 395): 1.0, (371, 389): 1.0, (365, 383): 1.0, (262, 377): 1.0, (359, 371): 1.0, (353, 365): 1.0, (347, 359): 1.0, (341, 353): 1.0, (335, 347): 1.0, (329, 341): 1.0, (323, 335): 1.0, (317, 329): 1.0, (311, 323): 1.0, (305, 317): 1.0, (299, 311): 1.0, (293, 305): 1.0, (287, 299): 1.0, (281, 293): 1.0, (275, 287): 1.0, (250, 281): 1.0, (246, 275): 1.0, (250, 258): 1.0, (262, 270): 1.0, (452, 708): 1.0, (357, 662): 1.0, (368, 690): 1.0, (662, 690): 1.0, (577, 621): 1.0, (768, 804): 1.0, (443, 784): 1.0, (441, 781): 1.0, (532, 566): 1.0, (444, 783): 1.0, (663, 687): 1.0, (535, 572): 1.0, (533, 537): 1.0, (405, 758): 1.0, (422, 798): 1.0, (758, 798): 1.0, (260, 614): 1.0, (257, 611): 1.0, (611, 614): 1.0, (356, 666): 1.0, (358, 669): 1.0, (666, 669): 1.0, (309, 526): 1.0, (320, 568): 1.0, (526, 568): 1.0, (612, 613): 1.0, (456, 457): 1.0, (452, 619): 1.0, (531, 565): 1.0, (529, 542): 1.0, (759, 795): 1.0, (253, 464): 1.0, (251, 607): 1.0, (464, 607): 1.0, (454, 803): 1.0, (456, 799): 1.0, (308, 528): 1.0, (310, 575): 1.0, (528, 575): 1.0, (404, 762): 1.0, (406, 765): 1.0, (762, 765): 1.0, (460, 795): 1.0, (264, 446): 1.0, (374, 702): 1.0, (446, 702): 1.0, (577, 585): 1.0, (780, 816): 1.0, (248, 606): 1.0, (245, 603): 1.0, (603, 606): 1.0, (451, 707): 1.0, (449, 706): 1.0, (540, 550): 1.0, (604, 605): 1.0, (472, 473): 1.0, (265, 448): 1.0, (263, 615): 1.0, (448, 615): 1.0, (542, 567): 1.0, (543, 569): 1.0, (411, 770): 1.0, (428, 810): 1.0, (770, 810): 1.0, (241, 480): 1.0, (274, 599): 1.0, (480, 599): 1.0, (619, 792): 1.0, (315, 534): 1.0, (326, 624): 1.0, (534, 624): 1.0, (476, 807): 1.0, (684, 720): 1.0, (539, 549): 1.0, (537, 552): 1.0, (771, 807): 1.0, (468, 492): 1.0, (314, 536): 1.0, (316, 571): 1.0, (536, 571): 1.0, (410, 774): 1.0, (412, 777): 1.0, (774, 777): 1.0, (470, 815): 1.0, (472, 811): 1.0, (363, 674): 1.0, (380, 714): 1.0, (674, 714): 1.0, (552, 623): 1.0, (547, 563): 1.0, (451, 620): 1.0, (437, 616): 1.0, (252, 462): 1.0, (278, 488): 1.0, (462, 488): 1.0, (437, 440): 1.0, (436, 441): 1.0, (467, 491): 1.0, (465, 596): 1.0, (675, 711): 1.0, (560, 648): 1.0, (416, 786): 1.0, (418, 789): 1.0, (786, 789): 1.0, (464, 611): 1.0, (362, 678): 1.0, (364, 681): 1.0, (678, 681): 1.0, (546, 628): 1.0, (547, 629): 1.0, (599, 606): 1.0, (696, 732): 1.0, (324, 544): 1.0, (321, 570): 1.0, (544, 570): 1.0, (444, 617): 1.0, (484, 500): 1.0, (556, 640): 1.0, (561, 641): 1.0, (447, 616): 1.0, (445, 449): 1.0, (487, 596): 1.0, (485, 489): 1.0, (369, 686): 1.0, (386, 726): 1.0, (686, 726): 1.0, (559, 647): 1.0, (557, 646): 1.0, (620, 791): 1.0, (436, 787): 1.0, (273, 478): 1.0, (284, 496): 1.0, (478, 496): 1.0, (483, 499): 1.0, (481, 592): 1.0, (687, 723): 1.0, (328, 551): 1.0, (551, 624): 1.0, (459, 796): 1.0, (457, 793): 1.0, (480, 603): 1.0, (370, 693): 1.0, (690, 693): 1.0, (327, 548): 1.0, (338, 630): 1.0, (548, 630): 1.0, (454, 467): 1.0, (608, 613): 1.0, (597, 609): 1.0, (708, 744): 1.0, (556, 622): 1.0, (553, 569): 1.0, (424, 801): 1.0, (798, 801): 1.0, (492, 508): 1.0, (495, 592): 1.0, (493, 497): 1.0, (375, 698): 1.0, (392, 738): 1.0, (698, 738): 1.0, (545, 573): 1.0, (459, 610): 1.0, (463, 612): 1.0, (279, 486): 1.0, (290, 504): 1.0, (486, 504): 1.0, (336, 558): 1.0, (333, 562): 1.0, (558, 562): 1.0, (463, 608): 1.0, (461, 465): 1.0, (491, 507): 1.0, (489, 588): 1.0, (699, 735): 1.0, (344, 642): 1.0, (562, 642): 1.0, (259, 455): 1.0, (426, 800): 1.0, (455, 800): 1.0, (280, 595): 1.0, (488, 595): 1.0, (376, 705): 1.0, (702, 705): 1.0, (560, 566): 1.0, (617, 699): 1.0, (593, 601): 1.0, (720, 756): 1.0, (559, 565): 1.0, (434, 543): 1.0, (475, 808): 1.0, (473, 805): 1.0, (500, 516): 1.0, (340, 633): 1.0, (330, 564): 1.0, (564, 633): 1.0, (470, 483): 1.0, (600, 605): 1.0, (503, 588): 1.0, (501, 505): 1.0, (381, 710): 1.0, (710, 750): 1.0, (555, 621): 1.0, (430, 813): 1.0, (810, 813): 1.0, (285, 494): 1.0, (296, 512): 1.0, (494, 512): 1.0, (636, 660): 1.0, (499, 515): 1.0, (497, 584): 1.0, (711, 747): 1.0, (475, 602): 1.0, (479, 604): 1.0, (286, 591): 1.0, (496, 591): 1.0, (382, 717): 1.0, (714, 717): 1.0, (339, 626): 1.0, (350, 654): 1.0, (626, 654): 1.0, (479, 600): 1.0, (477, 481): 1.0, (589, 597): 1.0, (732, 768): 1.0, (247, 471): 1.0, (432, 812): 1.0, (471, 812): 1.0, (508, 524): 1.0, (627, 651): 1.0, (607, 614): 1.0, (511, 584): 1.0, (509, 513): 1.0, (387, 722): 1.0, (722, 762): 1.0, (630, 633): 1.0, (291, 502): 1.0, (302, 520): 1.0, (502, 520): 1.0, (648, 672): 1.0, (507, 523): 1.0, (505, 580): 1.0, (723, 759): 1.0, (292, 587): 1.0, (504, 587): 1.0, (388, 729): 1.0, (726, 729): 1.0, (345, 638): 1.0, (638, 666): 1.0, (585, 593): 1.0, (744, 780): 1.0, (267, 417): 1.0, (417, 420): 1.0, (271, 420): 1.0, (443, 618): 1.0, (440, 447): 1.0, (618, 700): 1.0, (445, 701): 1.0, (261, 450): 1.0, (450, 705): 1.0, (453, 804): 1.0, (423, 794): 1.0, (255, 458): 1.0, (458, 794): 1.0, (598, 610): 1.0, (461, 487): 1.0, (249, 466): 1.0, (466, 595): 1.0, (469, 816): 1.0, (429, 806): 1.0, (243, 474): 1.0, (474, 806): 1.0, (594, 602): 1.0, (477, 495): 1.0, (276, 482): 1.0, (482, 591): 1.0, (590, 598): 1.0, (485, 503): 1.0, (282, 490): 1.0, (490, 587): 1.0, (586, 594): 1.0, (493, 511): 1.0, (298, 583): 1.0, (288, 498): 1.0, (498, 583): 1.0, (582, 590): 1.0, (501, 519): 1.0, (304, 579): 1.0, (294, 506): 1.0, (506, 579): 1.0, (578, 586): 1.0, (509, 527): 1.0, (300, 514): 1.0, (514, 575): 1.0, (574, 582): 1.0, (517, 535): 1.0, (306, 522): 1.0, (522, 571): 1.0, (578, 622): 1.0, (525, 567): 1.0, (322, 541): 1.0, (312, 530): 1.0, (530, 541): 1.0, (546, 574): 1.0, (533, 623): 1.0, (318, 538): 1.0, (538, 551): 1.0, (573, 581): 1.0, (541, 568): 1.0, (545, 627): 1.0, (549, 635): 1.0, (563, 634): 1.0, (332, 554): 1.0, (554, 570): 1.0, (434, 553): 1.0, (557, 561): 1.0, (629, 634): 1.0, (625, 631): 1.0, (635, 659): 1.0, (631, 658): 1.0, (641, 646): 1.0, (637, 643): 1.0, (647, 671): 1.0, (643, 670): 1.0, (653, 658): 1.0, (649, 655): 1.0, (659, 683): 1.0, (655, 682): 1.0, (665, 670): 1.0, (661, 667): 1.0, (671, 695): 1.0, (667, 694): 1.0, (677, 682): 1.0, (673, 679): 1.0, (683, 719): 1.0, (679, 718): 1.0, (689, 694): 1.0, (685, 691): 1.0, (695, 731): 1.0, (691, 730): 1.0, (701, 706): 1.0, (697, 703): 1.0, (707, 743): 1.0, (703, 742): 1.0, (713, 718): 1.0, (709, 715): 1.0, (719, 755): 1.0, (715, 754): 1.0, (725, 730): 1.0, (721, 727): 1.0, (731, 767): 1.0, (727, 766): 1.0, (737, 742): 1.0, (733, 739): 1.0, (743, 779): 1.0, (739, 778): 1.0, (749, 754): 1.0, (745, 751): 1.0, (755, 791): 1.0, (751, 790): 1.0, (761, 766): 1.0, (757, 763): 1.0, (767, 803): 1.0, (763, 802): 1.0, (773, 778): 1.0, (769, 775): 1.0, (779, 815): 1.0, (775, 814): 1.0, (785, 790): 1.0, (781, 787): 1.0, (797, 802): 1.0, (793, 799): 1.0, (809, 814): 1.0, (805, 811): 1.0, (471, 474): 1.0, (806, 812): 1.0, (455, 458): 1.0, (794, 800): 1.0, (417, 782): 1.0, (442, 782): 1.0, (420, 788): 1.0, (782, 788): 1.0, (435, 788): 1.0, (414, 776): 1.0, (770, 776): 1.0, (772, 808): 1.0, (769, 809): 1.0, (776, 813): 1.0, (408, 764): 1.0, (758, 764): 1.0, (760, 796): 1.0, (757, 797): 1.0, (764, 801): 1.0, (402, 752): 1.0, (399, 746): 1.0, (746, 752): 1.0, (748, 784): 1.0, (745, 785): 1.0, (752, 789): 1.0, (396, 740): 1.0, (393, 734): 1.0, (734, 740): 1.0, (736, 772): 1.0, (733, 773): 1.0, (740, 777): 1.0, (390, 728): 1.0, (722, 728): 1.0, (724, 760): 1.0, (721, 761): 1.0, (728, 765): 1.0, (384, 716): 1.0, (710, 716): 1.0, (712, 748): 1.0, (709, 749): 1.0, (716, 753): 1.0, (378, 704): 1.0, (698, 704): 1.0, (700, 736): 1.0, (697, 737): 1.0, (394, 741): 1.0, (704, 741): 1.0, (372, 692): 1.0, (686, 692): 1.0, (688, 724): 1.0, (685, 725): 1.0, (692, 729): 1.0, (366, 680): 1.0, (674, 680): 1.0, (676, 712): 1.0, (673, 713): 1.0, (680, 717): 1.0, (446, 450): 1.0, (360, 668): 1.0, (662, 668): 1.0, (664, 688): 1.0, (661, 689): 1.0, (668, 693): 1.0, (354, 656): 1.0, (351, 650): 1.0, (650, 656): 1.0, (652, 676): 1.0, (649, 677): 1.0, (656, 681): 1.0, (348, 644): 1.0, (638, 644): 1.0, (640, 664): 1.0, (637, 665): 1.0, (644, 669): 1.0, (342, 632): 1.0, (626, 632): 1.0, (628, 652): 1.0, (625, 653): 1.0, (352, 657): 1.0, (632, 657): 1.0, (555, 639): 1.0, (334, 433): 1.0, (433, 554): 1.0, (346, 645): 1.0, (558, 645): 1.0, (548, 564): 1.0, (550, 636): 1.0, (433, 544): 1.0, (534, 538): 1.0, (526, 530): 1.0, (303, 518): 1.0, (518, 522): 1.0, (297, 510): 1.0, (510, 514): 1.0, (502, 506): 1.0, (494, 498): 1.0, (486, 490): 1.0, (478, 482): 1.0, (462, 466): 1.0, (476, 601): 1.0, (469, 484): 1.0, (460, 609): 1.0, (453, 468): 1.0, (269, 439): 1.0, (439, 448): 1.0, (272, 438): 1.0, (438, 615): 1.0, (520, 579): 1.0, (438, 439): 1.0, (747, 783): 1.0, (523, 539): 1.0, (521, 572): 1.0, (672, 696): 1.0, (518, 536): 1.0, (654, 657): 1.0, (746, 786): 1.0, (527, 576): 1.0, (525, 529): 1.0, (651, 675): 1.0, (524, 540): 1.0, (756, 792): 1.0, (581, 589): 1.0, (650, 678): 1.0, (738, 741): 1.0, (512, 583): 1.0, (735, 771): 1.0, (515, 531): 1.0, (513, 576): 1.0, (660, 684): 1.0, (510, 528): 1.0, (642, 645): 1.0, (734, 774): 1.0, (519, 580): 1.0, (517, 521): 1.0, (639, 663): 1.0, (516, 532): 1.0, (605, 606): 1.0, (603, 604): 1.0, (473, 474): 1.0, (471, 472): 1.0, (805, 806): 1.0, (809, 810): 1.0, (813, 814): 1.0, (811, 812): 1.0, (613, 614): 1.0, (611, 612): 1.0, (457, 458): 1.0, (455, 456): 1.0, (793, 794): 1.0, (797, 798): 1.0, (801, 802): 1.0, (799, 800): 1.0, (437, 438): 1.0, (439, 440): 1.0, (441, 442): 1.0, (435, 436): 1.0, (781, 782): 1.0, (785, 786): 1.0, (789, 790): 1.0, (787, 788): 1.0, (769, 770): 1.0, (773, 774): 1.0, (777, 778): 1.0, (775, 776): 1.0, (757, 758): 1.0, (761, 762): 1.0, (765, 766): 1.0, (763, 764): 1.0, (745, 746): 1.0, (749, 750): 1.0, (753, 754): 1.0, (751, 752): 1.0, (733, 734): 1.0, (737, 738): 1.0, (741, 742): 1.0, (739, 740): 1.0, (721, 722): 1.0, (725, 726): 1.0, (729, 730): 1.0, (727, 728): 1.0, (709, 710): 1.0, (713, 714): 1.0, (717, 718): 1.0, (715, 716): 1.0, (697, 698): 1.0, (701, 702): 1.0, (705, 706): 1.0, (703, 704): 1.0, (685, 686): 1.0, (689, 690): 1.0, (693, 694): 1.0, (691, 692): 1.0, (673, 674): 1.0, (677, 678): 1.0, (681, 682): 1.0, (679, 680): 1.0, (445, 446): 1.0, (447, 448): 1.0, (615, 616): 1.0, (449, 450): 1.0, (661, 662): 1.0, (665, 666): 1.0, (669, 670): 1.0, (667, 668): 1.0, (649, 650): 1.0, (653, 654): 1.0, (657, 658): 1.0, (655, 656): 1.0, (637, 638): 1.0, (641, 642): 1.0, (645, 646): 1.0, (643, 644): 1.0, (625, 626): 1.0, (629, 630): 1.0, (633, 634): 1.0, (631, 632): 1.0, (561, 562): 1.0, (553, 554): 1.0, (433, 434): 1.0, (557, 558): 1.0, (547, 548): 1.0, (623, 624): 1.0, (551, 552): 1.0, (563, 564): 1.0, (569, 570): 1.0, (567, 568): 1.0, (541, 542): 1.0, (543, 544): 1.0, (533, 534): 1.0, (535, 536): 1.0, (571, 572): 1.0, (537, 538): 1.0, (525, 526): 1.0, (527, 528): 1.0, (575, 576): 1.0, (529, 530): 1.0, (517, 518): 1.0, (519, 520): 1.0, (579, 580): 1.0, (521, 522): 1.0, (509, 510): 1.0, (511, 512): 1.0, (583, 584): 1.0, (513, 514): 1.0, (501, 502): 1.0, (503, 504): 1.0, (587, 588): 1.0, (505, 506): 1.0, (493, 494): 1.0, (495, 496): 1.0, (591, 592): 1.0, (497, 498): 1.0, (485, 486): 1.0, (487, 488): 1.0, (595, 596): 1.0, (489, 490): 1.0, (477, 478): 1.0, (479, 480): 1.0, (599, 600): 1.0, (481, 482): 1.0, (461, 462): 1.0, (463, 464): 1.0, (607, 608): 1.0, (465, 466): 1.0}
me_knotched_circle.attributes.new('crease_edge', 'FLOAT', 'EDGE').data.foreach_set('value', [_k.get((min(e.vertices), max(e.vertices)), 0.0) for e in me_knotched_circle.edges])
me_knotched_circle.materials.append(mat_prox_alum_027)
me_knotched_circle.materials.append(mat_prox_kevlar_027)
me_knotched_circle.materials.append(mat_prox_easy_spec_027)
me_knotched_circle.materials.append(mat_prox_easy_spec_027)
me_knotched_circle.materials.append(mat_prox_soap_025)
me_knotched_circle.materials.append(mat_prox_emission_025)
me_knotched_circle.use_remesh_preserve_volume = False
me_knotched_circle.use_remesh_preserve_attributes = False
me_knotched_circle.use_mirror_vertex_groups = False
me_knotched_circle.update()

# ---- objects
ob_knotched_circle = bpy.data.objects.new('knotched_circle', me_knotched_circle)

# ---- transforms, parenting, visibility, modifiers, constraints
ob_knotched_circle.location = (0.0, 0.0, 0.0)
ob_knotched_circle.lineart.crease_threshold = 0.0
_m = ob_knotched_circle.modifiers.new('Auto Smooth', 'NODES')
_m.node_group = ng_auto_smooth
_gi = [s.identifier for s in ng_auto_smooth.interface.items_tree if s.item_type == 'SOCKET' and s.in_out == 'INPUT']
_m[_gi[1]] = 1.047  # Angle

# ---- collection membership
col_collection_1.objects.link(ob_knotched_circle)

# ---- scene / render settings (as saved in the file)
scene.frame_start = 1; scene.frame_end = 100; scene.frame_set(1)
scene.render.engine = 'CYCLES'
scene.render.image_settings.color_depth = '16'
scene.render.image_settings.compression = 90
scene.render.resolution_x = 1024
scene.render.resolution_y = 1024
scene.render.resolution_percentage = 50
scene.render.dither_intensity = 0.0
scene.render.use_simplify = True
scene.render.use_persistent_data = True
scene.cycles.use_denoising = False
scene.cycles.samples = 100
scene.cycles.sampling_pattern = 'TABULATED_SOBOL'
scene.cycles.light_sampling_threshold = 0.0
scene.cycles.use_adaptive_sampling = False
scene.cycles.use_light_tree = False
scene.cycles.caustics_reflective = False
scene.cycles.caustics_refractive = False
scene.cycles.blur_glossy = 4.0
scene.cycles.max_bounces = 4
scene.cycles.transmission_bounces = 4
scene.cycles.volume_bounces = 2
scene.cycles.transparent_max_bounces = 4
scene.cycles.use_animated_seed = True
scene.cycles.sample_clamp_direct = 4.0
scene.cycles.sample_clamp_indirect = 2.0
scene.cycles.debug_bvh_type = 'STATIC_BVH'
scene.view_settings.view_transform = 'Standard'
bpy.context.view_layer.update()

# ---- added for rendering (the .blend has no active camera): camera
cam_auto = bpy.data.cameras.new('AutoCamera')
cam_auto.lens = 50.0
cam_auto.sensor_width = 36.0
cam_auto.clip_end = 1000.0
ob_auto_camera = bpy.data.objects.new('AutoCamera', cam_auto)
scene.collection.objects.link(ob_auto_camera)
ob_auto_camera.location = (1.02609, -1.23131, 0.881172)
ob_auto_camera.rotation_euler = (1.09748, -7.21219e-08, 0.694738)
scene.camera = ob_auto_camera
bpy.context.view_layer.update()
